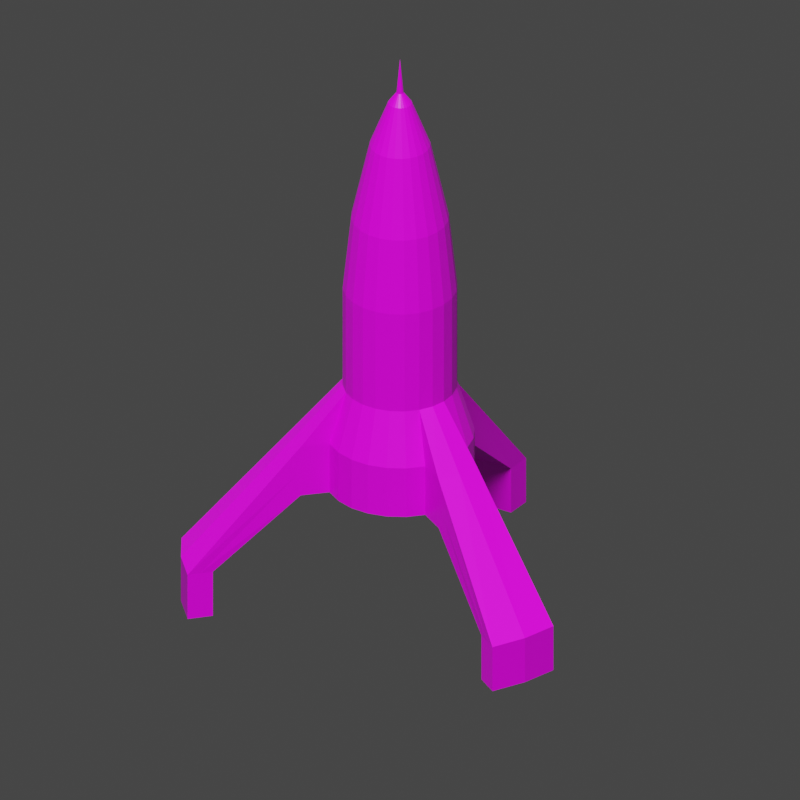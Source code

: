 # Source: Rocket.blend  (saved by Blender 2.91.10; exported with 4.5.12 LTS)
import bpy
from mathutils import Matrix  # noqa: F401  (used for matrix-valued properties, if any)

bpy.ops.wm.read_factory_settings(use_empty=True)
scene = bpy.context.scene
scene.name = 'Scene'

# ---- collections
col_collection = bpy.data.collections.new('Collection'); scene.collection.children.link(col_collection)

# ---- images (referenced by path relative to the original .blend; pixels are not part of the script)
import os
ASSET_DIR = os.environ.get("B2B_ASSET_DIR", "")  # directory of the original .blend (textures are referenced by path, not embedded)
HERE = os.path.dirname(os.path.abspath(__file__))  # packed textures are extracted next to this script under _unpacked/

def load_image(name, relpath, width, height, colorspace="sRGB"):
    """Load a texture the original file referenced (path relative to the .blend, or extracted next to this script)."""
    p = next((c for c in (os.path.join(HERE, relpath), os.path.join(ASSET_DIR, relpath)) if relpath and os.path.exists(c)), "")
    if p:
        img = bpy.data.images.load(p, check_existing=True)
        img.name = name
    else:  # same state as the original file: an image datablock whose file is absent (Cycles renders it pink)
        img = bpy.data.images.new(name, width, height)
        img.source = "FILE"
        img.filepath = "//" + (relpath or name)
    img.colorspace_settings.name = colorspace
    return img
img_imphenziapalette01_256_gradient_png_001 = load_image('ImphenziaPalette01-256-Gradient.png.001', 'ImphenziaPalette01-256-Gradient.png', 1024, 1024, 'sRGB')

# ---- materials (node trees are filled in below, after node groups)
mat_material = bpy.data.materials.new('Material')
mat_material.alpha_threshold = 0.0
mat_material.use_transparent_shadow = False
mat_material.line_color = (0.0, 0.0, 0.0, 1.0)

# ---- material node trees
mat_material.use_nodes = True; mat_material.node_tree.nodes.clear()
_N = mat_material.node_tree.nodes; _L = mat_material.node_tree.links
n0 = _N.new('ShaderNodeOutputMaterial'); n0.name = 'Material Output'; n0.location = (300, 300)
n1 = _N.new('ShaderNodeBsdfPrincipled'); n1.name = 'Principled BSDF'; n1.location = (10, 300)
n1.distribution = 'GGX'
n1.subsurface_method = 'BURLEY'
n1.inputs[2].default_value = 0.4
n1.inputs[3].default_value = 1.45
n1.inputs[27].default_value = (0.0, 0.0, 0.0, 1.0)
n1.inputs[28].default_value = 1.0
n2 = _N.new('ShaderNodeTexImage'); n2.name = 'Image Texture'; n2.location = (-423, 224)
n2.image = img_imphenziapalette01_256_gradient_png_001
n2.interpolation = 'Closest'
_L.new(n1.outputs[0], n0.inputs[0])
_L.new(n2.outputs[0], n1.inputs[0])
n0.is_active_output = True

# ---- world
world_world = bpy.data.worlds.new('World'); scene.world = world_world
world_world.color = (0.05088, 0.05088, 0.05088)
world_world.use_sun_shadow = False
world_world.sun_shadow_jitter_overblur = 0.0

# ---- cameras
cam_camera = bpy.data.cameras.new('Camera')
cam_camera.type = 'ORTHO'
cam_camera.ortho_scale = 8.3
cam_camera.shift_y = 0.24

# ---- lights
light_sun = bpy.data.lights.new('Sun', 'SUN')
light_sun.transmission_factor = 0.0
light_sun.angle = 0.4665
light_sun.energy = 4.34
light_sun.shadow_soft_size = 0.125

# ---- meshes
me_cube = bpy.data.meshes.new('Cube')
me_cube.from_pydata([(-5.49e-09, 0.2574, 0.579), (2.3e-09, 0.0161, 2.579), (0.06661, 0.2486, 0.579), (0.004168, 0.01555, 2.579), (0.1287, 0.2229, 0.579), (0.008052, 0.01395, 2.579), (0.182, 0.182, 0.579), (0.01139, 0.01139, 2.579), (0.2229, 0.1287, 0.579), (0.01395, 0.008052, 2.579), (0.2486, 0.06661, 0.579), (0.01556, 0.004168, 2.579), (0.2574, -1.712e-08, 0.579), (0.0161, -6.949e-08, 2.579), (0.2486, -0.06661, 0.579), (0.01556, -0.004168, 2.579), (0.2229, -0.1287, 0.579), (0.01395, -0.008052, 2.579), (0.182, -0.182, 0.579), (0.01139, -0.01139, 2.579), (0.1243, -0.2329, 0.579), (0.008052, -0.01395, 2.579), (0.06661, -0.2486, 0.579), (0.004168, -0.01556, 2.579), (9.474e-08, -0.2574, 0.579), (8.571e-09, -0.0161, 2.579), (-0.06661, -0.2486, 0.579), (-0.004168, -0.01556, 2.579), (-0.1287, -0.2229, 0.579), (-0.008052, -0.01395, 2.579), (-0.182, -0.182, 0.579), (-0.01139, -0.01139, 2.579), (-0.2229, -0.1287, 0.579), (-0.01395, -0.008052, 2.579), (-0.2486, -0.06661, 0.579), (-0.01556, -0.004168, 2.579), (-0.2574, -1.562e-07, 0.579), (-0.0161, -7.82e-08, 2.579), (-0.2486, 0.06661, 0.579), (-0.01556, 0.004168, 2.579), (-0.2229, 0.1287, 0.579), (-0.01395, 0.008052, 2.579), (-0.182, 0.182, 0.579), (-0.01139, 0.01139, 2.579), (-0.1287, 0.2229, 0.579), (-0.008052, 0.01395, 2.579), (-0.06661, 0.2486, 0.579), (-0.004168, 0.01555, 2.579), (-0.1657, -0.9666, 0.2273), (-5.49e-09, 0.2574, 1.079), (-5.49e-09, 0.2574, 1.329), (-5.49e-09, 0.2574, 1.579), (-4.273e-09, 0.2197, 1.939), (-1.595e-09, 0.1367, 2.313), (1.083e-09, 0.0538, 2.527), (0.01393, 0.05197, 2.527), (0.03539, 0.1321, 2.313), (0.05686, 0.2122, 1.939), (0.06661, 0.2486, 1.579), (0.06661, 0.2486, 1.329), (0.06661, 0.2486, 1.079), (3.088e-07, -0.9828, 0.2273), (0.0269, 0.04659, 2.527), (0.06837, 0.1184, 2.313), (0.1098, 0.1902, 1.939), (0.1287, 0.2229, 1.579), (0.1287, 0.2229, 1.329), (0.1287, 0.2229, 1.079), (0.1657, -0.9666, 0.2273), (0.03804, 0.03804, 2.527), (0.09669, 0.09669, 2.313), (0.1553, 0.1553, 1.939), (0.182, 0.182, 1.579), (0.182, 0.182, 1.329), (0.182, 0.182, 1.079), (0.9199, 0.3398, 0.2273), (0.04659, 0.0269, 2.527), (0.1184, 0.06837, 2.313), (0.1902, 0.1098, 1.939), (0.2229, 0.1287, 1.579), (0.2229, 0.1287, 1.329), (0.2229, 0.1287, 1.079), (0.8511, 0.4914, 0.2273), (0.05197, 0.01393, 2.527), (0.1321, 0.03539, 2.313), (0.2122, 0.05686, 1.939), (0.2486, 0.06661, 1.579), (0.2486, 0.06661, 1.329), (0.2486, 0.06661, 1.079), (0.7542, 0.6268, 0.2273), (0.0538, -6.131e-08, 2.527), (0.1367, -4.331e-08, 2.313), (0.2197, -2.531e-08, 1.939), (0.2574, -1.712e-08, 1.579), (0.2574, -1.712e-08, 1.329), (0.2574, -1.712e-08, 1.079), (-0.3412, 0.3169, 0.829), (0.05197, -0.01393, 2.527), (0.1321, -0.03539, 2.313), (0.2122, -0.05686, 1.939), (0.2486, -0.06661, 1.579), (0.2486, -0.06661, 1.329), (0.2486, -0.06661, 1.079), (-0.3412, 0.3169, 0.579), (0.04659, -0.0269, 2.527), (0.1184, -0.06837, 2.313), (0.1902, -0.1098, 1.939), (0.2229, -0.1287, 1.579), (0.2229, -0.1287, 1.329), (0.2229, -0.1287, 1.079), (-0.404, 0.2332, 0.829), (0.03804, -0.03804, 2.527), (0.09669, -0.09669, 2.313), (0.1553, -0.1553, 1.939), (0.182, -0.182, 1.579), (0.182, -0.182, 1.329), (0.182, -0.182, 1.079), (-0.404, 0.2332, 0.579), (0.0269, -0.04659, 2.527), (0.06837, -0.1184, 2.313), (0.1098, -0.1902, 1.939), (0.1287, -0.2229, 1.579), (0.1287, -0.2229, 1.329), (0.1287, -0.2229, 1.079), (-0.4451, 0.1371, 0.579), (0.01393, -0.05197, 2.527), (0.03539, -0.1321, 2.313), (0.05686, -0.2122, 1.939), (0.06661, -0.2486, 1.579), (0.06661, -0.2486, 1.329), (0.06661, -0.2486, 1.079), (-0.4451, 0.1371, 0.829), (2.203e-08, -0.0538, 2.527), (5.165e-08, -0.1367, 2.313), (8.127e-08, -0.2197, 1.939), (9.474e-08, -0.2574, 1.579), (9.474e-08, -0.2574, 1.329), (9.474e-08, -0.2574, 1.079), (-0.1038, -0.454, 0.829), (-0.01393, -0.05197, 2.527), (-0.03539, -0.1321, 2.313), (-0.05686, -0.2122, 1.939), (-0.06661, -0.2486, 1.579), (-0.06661, -0.2486, 1.329), (-0.06661, -0.2486, 1.079), (-0.1038, -0.454, 0.579), (-0.0269, -0.04659, 2.527), (-0.06837, -0.1184, 2.313), (-0.1098, -0.1902, 1.939), (-0.1287, -0.2229, 1.579), (-0.1287, -0.2229, 1.329), (-0.1287, -0.2229, 1.079), (1.658e-07, -0.4665, 0.829), (-0.03804, -0.03804, 2.527), (-0.09669, -0.09669, 2.313), (-0.1553, -0.1553, 1.939), (-0.182, -0.182, 1.579), (-0.182, -0.182, 1.329), (-0.182, -0.182, 1.079), (1.658e-07, -0.4665, 0.579), (-0.04659, -0.0269, 2.527), (-0.1184, -0.06837, 2.313), (-0.1902, -0.1098, 1.939), (-0.2229, -0.1287, 1.579), (-0.2229, -0.1287, 1.329), (-0.2229, -0.1287, 1.079), (0.1038, -0.454, 0.579), (-0.05197, -0.01393, 2.527), (-0.1321, -0.03539, 2.313), (-0.2122, -0.05686, 1.939), (-0.2486, -0.06661, 1.579), (-0.2486, -0.06661, 1.329), (-0.2486, -0.06661, 1.079), (0.1038, -0.454, 0.829), (-0.0538, -9.039e-08, 2.527), (-0.1367, -1.172e-07, 2.313), (-0.2197, -1.44e-07, 1.939), (-0.2574, -1.562e-07, 1.579), (-0.2574, -1.562e-07, 1.329), (-0.2574, -1.562e-07, 1.079), (0.4451, 0.1371, 0.829), (-0.05197, 0.01393, 2.527), (-0.1321, 0.03539, 2.313), (-0.2122, 0.05686, 1.939), (-0.2486, 0.06661, 1.579), (-0.2486, 0.06661, 1.329), (-0.2486, 0.06661, 1.079), (0.4451, 0.1371, 0.579), (-0.04659, 0.0269, 2.527), (-0.1184, 0.06837, 2.313), (-0.1902, 0.1098, 1.939), (-0.2229, 0.1287, 1.579), (-0.2229, 0.1287, 1.329), (-0.2229, 0.1287, 1.079), (0.404, 0.2332, 0.829), (-0.03804, 0.03804, 2.527), (-0.09669, 0.09669, 2.313), (-0.1553, 0.1553, 1.939), (-0.182, 0.182, 1.579), (-0.182, 0.182, 1.329), (-0.182, 0.182, 1.079), (0.404, 0.2332, 0.579), (-0.0269, 0.04659, 2.527), (-0.06837, 0.1184, 2.313), (-0.1098, 0.1902, 1.939), (-0.1287, 0.2229, 1.579), (-0.1287, 0.2229, 1.329), (-0.1287, 0.2229, 1.079), (0.3412, 0.3169, 0.579), (-0.01393, 0.05197, 2.527), (-0.03539, 0.1321, 2.313), (-0.05686, 0.2122, 1.939), (-0.06661, 0.2486, 1.579), (-0.06661, 0.2486, 1.329), (-0.06661, 0.2486, 1.079), (0.3412, 0.3169, 0.829), (-1.658e-08, 0.3347, 0.579), (0.08662, 0.3233, 0.579), (0.08662, 0.3233, 0.829), (0.1673, 0.2898, 0.579), (0.1673, 0.2898, 0.829), (0.2367, 0.2367, 0.579), (0.2367, 0.2367, 0.829), (0.2898, 0.1673, 0.579), (0.3233, 0.08662, 0.579), (0.3233, 0.08662, 0.829), (0.3347, -8.618e-09, 0.579), (0.3347, -8.618e-09, 0.829), (0.3233, -0.08662, 0.579), (0.3233, -0.08662, 0.829), (0.2898, -0.1673, 0.579), (0.2898, -0.1673, 0.829), (0.2367, -0.2367, 0.579), (0.2367, -0.2367, 0.829), (0.1673, -0.2898, 0.579), (0.1673, -0.2898, 0.829), (0.08662, -0.3233, 0.579), (0.08662, -0.3233, 0.829), (1.21e-07, -0.3347, 0.579), (-0.08662, -0.3233, 0.579), (-0.08662, -0.3233, 0.829), (-0.1673, -0.2898, 0.579), (-0.1673, -0.2898, 0.829), (-0.2367, -0.2367, 0.579), (-0.2367, -0.2367, 0.829), (-0.2898, -0.1673, 0.579), (-0.2898, -0.1673, 0.829), (-0.3233, -0.08662, 0.579), (-0.3233, -0.08662, 0.829), (-0.3347, -1.906e-07, 0.579), (-0.3347, -1.906e-07, 0.829), (-0.3233, 0.08662, 0.579), (-0.3233, 0.08662, 0.829), (-0.2898, 0.1673, 0.579), (-0.2367, 0.2367, 0.579), (-0.2367, 0.2367, 0.829), (-0.1673, 0.2898, 0.579), (-0.1673, 0.2898, 0.829), (-0.08662, 0.3233, 0.579), (-0.08662, 0.3233, 0.829), (-1.658e-08, 0.3347, 0.829), (-0.9199, 0.3398, 0.2273), (-0.8511, 0.4914, 0.2273), (-0.7542, 0.6268, 0.2273), (-0.6644, 0.5521, 0.2273), (-0.7498, 0.4329, 0.2273), (-0.8104, 0.2993, 0.2273), (-0.146, -0.8514, 0.2273), (2.673e-07, -0.8658, 0.2273), (0.146, -0.8514, 0.2273), (0.8104, 0.2993, 0.2273), (0.7498, 0.4329, 0.2273), (0.6644, 0.5521, 0.2273), (-2.962e-07, -7.357e-08, 2.751), (-0.1657, -0.9666, 0.0), (0.7542, 0.6268, 0.0), (-0.146, -0.8514, 0.0), (-0.8104, 0.2993, 0.0), (0.8511, 0.4914, 0.0), (-0.9199, 0.3398, 0.0), (0.9199, 0.3398, 0.0), (0.8104, 0.2993, 0.0), (0.1657, -0.9666, 0.0), (0.7498, 0.4329, 0.0), (3.088e-07, -0.9828, 0.0), (2.673e-07, -0.8658, 0.0), (0.146, -0.8514, 0.0), (-0.8511, 0.4914, 0.0), (-0.7542, 0.6268, 0.0), (-0.6644, 0.5521, 0.0), (-0.7498, 0.4329, 0.0), (0.6644, 0.5521, 0.0), (0.1038, -0.454, 0.704), (0.4451, 0.1371, 0.704), (0.3233, 0.08662, 0.704), (0.3347, -8.618e-09, 0.704), (0.3233, -0.08662, 0.704), (0.2898, -0.1673, 0.704), (0.2367, -0.2367, 0.704), (0.1673, -0.2898, 0.704), (0.08662, -0.3233, 0.704), (0.1558, -0.909, 0.2273), (0.8651, 0.3195, 0.2273), (0.1558, -0.909, 0.0), (0.8651, 0.3195, 0.0)], [], [(54, 1, 3, 55), (55, 3, 5, 62), (62, 5, 7, 69), (69, 7, 9, 76), (76, 9, 11, 83), (83, 11, 13, 90), (90, 13, 15, 97), (97, 15, 17, 104), (104, 17, 19, 111), (111, 19, 21, 118), (118, 21, 23, 125), (125, 23, 25, 132), (132, 25, 27, 139), (139, 27, 29, 146), (146, 29, 31, 153), (153, 31, 33, 160), (160, 33, 35, 167), (167, 35, 37, 174), (174, 37, 39, 181), (181, 39, 41, 188), (188, 41, 43, 195), (195, 43, 45, 202), (37, 35, 273), (202, 45, 47, 209), (209, 47, 1, 54), (24, 22, 236, 238), (214, 259, 257, 207), (214, 213, 50, 49), (213, 212, 51, 50), (212, 211, 52, 51), (211, 210, 53, 52), (210, 209, 54, 53), (6, 4, 219, 221), (207, 257, 255, 200), (207, 206, 213, 214), (206, 205, 212, 213), (205, 204, 211, 212), (204, 203, 210, 211), (203, 202, 209, 210), (131, 252, 186), (200, 199, 206, 207), (199, 198, 205, 206), (198, 197, 204, 205), (197, 196, 203, 204), (196, 195, 202, 203), (110, 131, 186, 193), (193, 192, 199, 200), (192, 191, 198, 199), (191, 190, 197, 198), (190, 189, 196, 197), (189, 188, 195, 196), (32, 30, 243, 245), (186, 252, 250, 179), (186, 185, 192, 193), (185, 184, 191, 192), (184, 183, 190, 191), (183, 182, 189, 190), (182, 181, 188, 189), (179, 250, 248, 172), (179, 178, 185, 186), (178, 177, 184, 185), (177, 176, 183, 184), (176, 175, 182, 183), (175, 174, 181, 182), (14, 12, 226, 228), (172, 248, 246, 165), (172, 171, 178, 179), (171, 170, 177, 178), (170, 169, 176, 177), (169, 168, 175, 176), (168, 167, 174, 175), (201, 208, 272, 271), (165, 246, 244, 158), (165, 164, 171, 172), (164, 163, 170, 171), (163, 162, 169, 170), (162, 161, 168, 169), (161, 160, 167, 168), (194, 180, 75, 82), (158, 244, 242, 151), (158, 157, 164, 165), (157, 156, 163, 164), (156, 155, 162, 163), (155, 154, 161, 162), (154, 153, 160, 161), (40, 38, 251, 253), (151, 242, 240, 144), (151, 150, 157, 158), (150, 149, 156, 157), (149, 148, 155, 156), (148, 147, 154, 155), (147, 146, 153, 154), (22, 20, 234, 236), (130, 173, 237), (144, 143, 150, 151), (143, 142, 149, 150), (142, 141, 148, 149), (141, 140, 147, 148), (140, 139, 146, 147), (294, 224, 187, 293), (137, 152, 173, 130), (137, 136, 143, 144), (136, 135, 142, 143), (135, 134, 141, 142), (134, 133, 140, 141), (133, 132, 139, 140), (4, 2, 217, 219), (130, 237, 235, 123), (130, 129, 136, 137), (129, 128, 135, 136), (128, 127, 134, 135), (127, 126, 133, 134), (126, 125, 132, 133), (240, 239, 145, 138), (123, 235, 233, 116), (123, 122, 129, 130), (122, 121, 128, 129), (121, 120, 127, 128), (120, 119, 126, 127), (119, 118, 125, 126), (0, 46, 258, 216), (116, 233, 231, 109), (116, 115, 122, 123), (115, 114, 121, 122), (114, 113, 120, 121), (113, 112, 119, 120), (112, 111, 118, 119), (255, 254, 103, 96), (109, 231, 229, 102), (109, 108, 115, 116), (108, 107, 114, 115), (107, 106, 113, 114), (106, 105, 112, 113), (105, 104, 111, 112), (30, 28, 241, 243), (102, 229, 227, 95), (102, 101, 108, 109), (101, 100, 107, 108), (100, 99, 106, 107), (99, 98, 105, 106), (98, 97, 104, 105), (12, 10, 224, 226), (95, 227, 225, 88), (95, 94, 101, 102), (94, 93, 100, 101), (93, 92, 99, 100), (92, 91, 98, 99), (91, 90, 97, 98), (223, 221, 208, 201), (215, 222, 74), (88, 87, 94, 95), (87, 86, 93, 94), (86, 85, 92, 93), (85, 84, 91, 92), (84, 83, 90, 91), (180, 194, 81, 88), (194, 215, 74, 81), (81, 80, 87, 88), (80, 79, 86, 87), (79, 78, 85, 86), (78, 77, 84, 85), (77, 76, 83, 84), (38, 36, 249, 251), (74, 222, 220, 67), (74, 73, 80, 81), (73, 72, 79, 80), (72, 71, 78, 79), (71, 70, 77, 78), (70, 69, 76, 77), (20, 18, 232, 234), (67, 220, 218, 60), (67, 66, 73, 74), (66, 65, 72, 73), (65, 64, 71, 72), (64, 63, 70, 71), (63, 62, 69, 70), (238, 236, 166, 159), (60, 218, 260, 49), (60, 59, 66, 67), (59, 58, 65, 66), (58, 57, 64, 65), (57, 56, 63, 64), (56, 55, 62, 63), (208, 215, 89, 272), (49, 50, 59, 60), (50, 51, 58, 59), (51, 52, 57, 58), (52, 53, 56, 57), (53, 54, 55, 56), (258, 259, 260, 216), (256, 257, 259, 258), (254, 255, 257, 256), (225, 180, 88), (253, 251, 124, 117), (249, 250, 252, 251), (247, 248, 250, 249), (245, 246, 248, 247), (243, 244, 246, 245), (241, 242, 244, 243), (239, 240, 242, 241), (240, 138, 144), (224, 223, 201, 187), (299, 235, 237, 300), (298, 233, 235, 299), (297, 231, 233, 298), (296, 229, 231, 297), (295, 227, 229, 296), (294, 225, 227, 295), (255, 96, 200), (219, 220, 222, 221), (217, 218, 220, 219), (216, 260, 218, 217), (42, 40, 253, 254), (251, 252, 131, 124), (96, 110, 193, 200), (16, 14, 228, 230), (300, 237, 173, 292), (34, 32, 245, 247), (221, 222, 215, 208), (254, 253, 117, 103), (8, 6, 221, 223), (26, 24, 238, 239), (44, 42, 254, 256), (239, 238, 159, 145), (173, 152, 61, 68), (18, 16, 230, 232), (152, 138, 48, 61), (36, 34, 247, 249), (215, 194, 82, 89), (131, 110, 262, 261), (10, 8, 223, 224), (28, 26, 239, 241), (46, 44, 256, 258), (2, 0, 216, 217), (49, 260, 259, 214), (187, 201, 271, 270), (293, 187, 270, 302), (292, 173, 68, 301), (159, 166, 269, 268), (145, 159, 268, 267), (138, 145, 267, 48), (124, 131, 261, 266), (117, 124, 266, 265), (103, 117, 265, 264), (96, 103, 264, 263), (110, 96, 263, 262), (47, 45, 273), (13, 11, 273), (23, 21, 273), (33, 31, 273), (43, 41, 273), (9, 7, 273), (19, 17, 273), (29, 27, 273), (39, 37, 273), (1, 47, 273), (5, 3, 273), (15, 13, 273), (25, 23, 273), (35, 33, 273), (45, 43, 273), (11, 9, 273), (21, 19, 273), (31, 29, 273), (41, 39, 273), (7, 5, 273), (17, 15, 273), (3, 1, 273), (27, 25, 273), (138, 152, 137, 144), (274, 276, 285, 286, 303, 282, 284), (279, 287, 288, 289, 290, 277), (281, 283, 291, 275, 278, 280, 304), (291, 272, 89, 275), (276, 267, 268, 285), (283, 271, 272, 291), (274, 48, 267, 276), (277, 266, 261, 279), (281, 270, 271, 283), (275, 89, 82, 278), (278, 82, 75, 280), (282, 68, 61, 284), (285, 268, 269, 286), (284, 61, 48, 274), (279, 261, 262, 287), (303, 301, 68, 282), (287, 262, 263, 288), (288, 263, 264, 289), (289, 264, 265, 290), (304, 302, 270, 281), (290, 265, 266, 277), (280, 75, 302, 304), (286, 269, 301, 303), (166, 292, 301, 269), (180, 293, 302, 75), (236, 300, 292, 166), (224, 294, 295, 226), (226, 295, 296, 228), (228, 296, 297, 230), (230, 297, 298, 232), (232, 298, 299, 234), (234, 299, 300, 236), (225, 294, 293, 180)])
_uv = me_cube.uv_layers.new(name='UVMap')
_uv.uv.foreach_set('vector', [0.0608, 0.9375, 0.0608, 0.9375, 0.0608, 0.9375, 0.0608, 0.9375, 0.0608, 0.9375, 0.0608, 0.9375, 0.0608, 0.9375, 0.0608, 0.9375, 0.0608, 0.9375, 0.0608, 0.9375, 0.0608, 0.9375, 0.0608, 0.9375, 0.0608, 0.9375, 0.0608, 0.9375, 0.0608, 0.9375, 0.0608, 0.9375, 0.0608, 0.9375, 0.0608, 0.9375, 0.0608, 0.9375, 0.0608, 0.9375, 0.0608, 0.9375, 0.0608, 0.9375, 0.0608, 0.9375, 0.0608, 0.9375, 0.0608, 0.9375, 0.0608, 0.9375, 0.0608, 0.9375, 0.0608, 0.9375, 0.0608, 0.9375, 0.0608, 0.9375, 0.0608, 0.9375, 0.0608, 0.9375, 0.0608, 0.9375, 0.0608, 0.9375, 0.0608, 0.9375, 0.0608, 0.9375, 0.0608, 0.9375, 0.0608, 0.9375, 0.0608, 0.9375, 0.0608, 0.9375, 0.0608, 0.9375, 0.0608, 0.9375, 0.0608, 0.9375, 0.0608, 0.9375, 0.0608, 0.9375, 0.0608, 0.9375, 0.0608, 0.9375, 0.0608, 0.9375, 0.0608, 0.9375, 0.0608, 0.9375, 0.0608, 0.9375, 0.0608, 0.9375, 0.0608, 0.9375, 0.0608, 0.9375, 0.0608, 0.9375, 0.0608, 0.9375, 0.0608, 0.9375, 0.0608, 0.9375, 0.0608, 0.9375, 0.0608, 0.9375, 0.0608, 0.9375, 0.0608, 0.9375, 0.0608, 0.9375, 0.0608, 0.9375, 0.0608, 0.9375, 0.0608, 0.9375, 0.0608, 0.9375, 0.0608, 0.9375, 0.0608, 0.9375, 0.0608, 0.9375, 0.0608, 0.9375, 0.0608, 0.9375, 0.0608, 0.9375, 0.0608, 0.9375, 0.0608, 0.9375, 0.0608, 0.9375, 0.0608, 0.9375, 0.0608, 0.9375, 0.0608, 0.9375, 0.0608, 0.9375, 0.0608, 0.9375, 0.0608, 0.9375, 0.0608, 0.9375, 0.0608, 0.9375, 0.0608, 0.9375, 0.0608, 0.9375, 0.0608, 0.9375, 0.0608, 0.9375, 0.0608, 0.9375, 0.0608, 0.9375, 0.0608, 0.9375, 0.0608, 0.9375, 0.0608, 0.9375, 0.0608, 0.9375, 0.0608, 0.9375, 0.0608, 0.9375, 0.0608, 0.9375, 0.0608, 0.9375, 0.0608, 0.9375, 0.0608, 0.9375, 0.0608, 0.9375, 0.0608, 0.9375, 0.0608, 0.9375, 0.0608, 0.9375, 0.0608, 0.9375, 0.0608, 0.9375, 0.0608, 0.9375, 0.0608, 0.9375, 0.0608, 0.9375, 0.0608, 0.9375, 0.0608, 0.9375, 0.0608, 0.9375, 0.0608, 0.9375, 0.0608, 0.9375, 0.0608, 0.9375, 0.0608, 0.9375, 0.0608, 0.9375, 0.0608, 0.9375, 0.0608, 0.9375, 0.0608, 0.9375, 0.0608, 0.9375, 0.0608, 0.9375, 0.0608, 0.9375, 0.9358, 0.9375, 0.9358, 0.9375, 0.9358, 0.9375, 0.9358, 0.9375, 0.0608, 0.9375, 0.0608, 0.9375, 0.0608, 0.9375, 0.0608, 0.9375, 0.0608, 0.9375, 0.0608, 0.9375, 0.0608, 0.9375, 0.0608, 0.9375, 0.0608, 0.9375, 0.0608, 0.9375, 0.0608, 0.9375, 0.0608, 0.9375, 0.0608, 0.9375, 0.0608, 0.9375, 0.0608, 0.9375, 0.0608, 0.9375, 0.0608, 0.9375, 0.0608, 0.9375, 0.0608, 0.9375, 0.0608, 0.9375, 0.0608, 0.9375, 0.0608, 0.9375, 0.0608, 0.9375, 0.0608, 0.9375, 0.0608, 0.9375, 0.0608, 0.9375, 0.0608, 0.9375, 0.0608, 0.9375, 0.0608, 0.9375, 0.0608, 0.9375, 0.0608, 0.9375, 0.0608, 0.9375, 0.0608, 0.9375, 0.0608, 0.9375, 0.0608, 0.9375, 0.0608, 0.9375, 0.0608, 0.9375, 0.0608, 0.9375, 0.0608, 0.9375, 0.0608, 0.9375, 0.0608, 0.9375, 0.0608, 0.9375, 0.0608, 0.9375, 0.0608, 0.9375, 0.0608, 0.9375, 0.0608, 0.9375, 0.0608, 0.9375, 0.9358, 0.9375, 0.9358, 0.9375, 0.9358, 0.9375, 0.9358, 0.9375, 0.0608, 0.9375, 0.0608, 0.9375, 0.0608, 0.9375, 0.0608, 0.9375, 0.0608, 0.9375, 0.0608, 0.9375, 0.0608, 0.9375, 0.0608, 0.9375, 0.9358, 0.9375, 0.9358, 0.9375, 0.9358, 0.9375, 0.9358, 0.9375, 0.0608, 0.9375, 0.0608, 0.9375, 0.0608, 0.9375, 0.0608, 0.9375, 0.9358, 0.9375, 0.9358, 0.9375, 0.9358, 0.9375, 0.9358, 0.9375, 0.0608, 0.9375, 0.0608, 0.9375, 0.0608, 0.9375, 0.0608, 0.9375, 0.0608, 0.9375, 0.0608, 0.9375, 0.0608, 0.9375, 0.0608, 0.9375, 0.0608, 0.9375, 0.0608, 0.9375, 0.0608, 0.9375, 0.0608, 0.9375, 0.9358, 0.9375, 0.9358, 0.9375, 0.9358, 0.9375, 0.9358, 0.9375, 0.0608, 0.9375, 0.0608, 0.9375, 0.0608, 0.9375, 0.0608, 0.9375, 0.9358, 0.9375, 0.9358, 0.9375, 0.9358, 0.9375, 0.9358, 0.9375, 0.0608, 0.9375, 0.0608, 0.9375, 0.0608, 0.9375, 0.0608, 0.9375, 0.9358, 0.9375, 0.9358, 0.9375, 0.9358, 0.9375, 0.9358, 0.9375, 0.0608, 0.9375, 0.0608, 0.9375, 0.0608, 0.9375, 0.0608, 0.9375, 0.0608, 0.9375, 0.0608, 0.9375, 0.0608, 0.9375, 0.0608, 0.9375, 0.0608, 0.9375, 0.0608, 0.9375, 0.0608, 0.9375, 0.0608, 0.9375, 0.0608, 0.9375, 0.0608, 0.9375, 0.0608, 0.9375, 0.0608, 0.9375, 0.0608, 0.9375, 0.0608, 0.9375, 0.0608, 0.9375, 0.0608, 0.9375, 0.0608, 0.9375, 0.0608, 0.9375, 0.0608, 0.9375, 0.0608, 0.9375, 0.0608, 0.9375, 0.0608, 0.9375, 0.0608, 0.9375, 0.0608, 0.9375, 0.0608, 0.9375, 0.0608, 0.9375, 0.0608, 0.9375, 0.0608, 0.9375, 0.0608, 0.9375, 0.0608, 0.9375, 0.0608, 0.9375, 0.0608, 0.9375, 0.0608, 0.9375, 0.0608, 0.9375, 0.0608, 0.9375, 0.0608, 0.9375, 0.0608, 0.9375, 0.0608, 0.9375, 0.0608, 0.9375, 0.0608, 0.9375, 0.0608, 0.9375, 0.0608, 0.9375, 0.0608, 0.9375, 0.0608, 0.9375, 0.9358, 0.9375, 0.9358, 0.9375, 0.9358, 0.9375, 0.9358, 0.9375, 0.0608, 0.9375, 0.0608, 0.9375, 0.0608, 0.9375, 0.0608, 0.9375, 0.0608, 0.9375, 0.0608, 0.9375, 0.0608, 0.9375, 0.0608, 0.9375, 0.0608, 0.9375, 0.0608, 0.9375, 0.0608, 0.9375, 0.0608, 0.9375, 0.0608, 0.9375, 0.0608, 0.9375, 0.0608, 0.9375, 0.0608, 0.9375, 0.0608, 0.9375, 0.0608, 0.9375, 0.0608, 0.9375, 0.0608, 0.9375, 0.0608, 0.9375, 0.0608, 0.9375, 0.0608, 0.9375, 0.0608, 0.9375, 0.0608, 0.9375, 0.0608, 0.9375, 0.0608, 0.9375, 0.0608, 0.9375, 0.0608, 0.9375, 0.0608, 0.9375, 0.0608, 0.9375, 0.0608, 0.9375, 0.0608, 0.9375, 0.0608, 0.9375, 0.0608, 0.9375, 0.0608, 0.9375, 0.0608, 0.9375, 0.0608, 0.9375, 0.0608, 0.9375, 0.0608, 0.9375, 0.0608, 0.9375, 0.0608, 0.9375, 0.0608, 0.9375, 0.0608, 0.9375, 0.0608, 0.9375, 0.0608, 0.9375, 0.0608, 0.9375, 0.0608, 0.9375, 0.0608, 0.9375, 0.0608, 0.9375, 0.0608, 0.9375, 0.0608, 0.9375, 0.9358, 0.9375, 0.9358, 0.9375, 0.9358, 0.9375, 0.9358, 0.9375, 0.0608, 0.9375, 0.0608, 0.9375, 0.0608, 0.9375, 0.0608, 0.9375, 0.0608, 0.9375, 0.0608, 0.9375, 0.0608, 0.9375, 0.0608, 0.9375, 0.0608, 0.9375, 0.0608, 0.9375, 0.0608, 0.9375, 0.0608, 0.9375, 0.0608, 0.9375, 0.0608, 0.9375, 0.0608, 0.9375, 0.0608, 0.9375, 0.0608, 0.9375, 0.0608, 0.9375, 0.0608, 0.9375, 0.0608, 0.9375, 0.0608, 0.9375, 0.0608, 0.9375, 0.0608, 0.9375, 0.0608, 0.9375, 0.0608, 0.9375, 0.0608, 0.9375, 0.0608, 0.9375, 0.0608, 0.9375, 0.0608, 0.9375, 0.0608, 0.9375, 0.0608, 0.9375, 0.0608, 0.9375, 0.0608, 0.9375, 0.0608, 0.9375, 0.0608, 0.9375, 0.0608, 0.9375, 0.0608, 0.9375, 0.0608, 0.9375, 0.0608, 0.9375, 0.0608, 0.9375, 0.0608, 0.9375, 0.0608, 0.9375, 0.0608, 0.9375, 0.0608, 0.9375, 0.0608, 0.9375, 0.0608, 0.9375, 0.0608, 0.9375, 0.0608, 0.9375, 0.0608, 0.9375, 0.0608, 0.9375, 0.0608, 0.9375, 0.9358, 0.9375, 0.9358, 0.9375, 0.9358, 0.9375, 0.9358, 0.9375, 0.9358, 0.9375, 0.9358, 0.9375, 0.9358, 0.9375, 0.9358, 0.9375, 0.0608, 0.9375, 0.0608, 0.9375, 0.0608, 0.9375, 0.0608, 0.9375, 0.0608, 0.9375, 0.0608, 0.9375, 0.0608, 0.9375, 0.0608, 0.9375, 0.9358, 0.9375, 0.9358, 0.9375, 0.9358, 0.9375, 0.9358, 0.9375, 0.0608, 0.9375, 0.0608, 0.9375, 0.0608, 0.9375, 0.0608, 0.9375, 0.9358, 0.9375, 0.9358, 0.9375, 0.9358, 0.9375, 0.9358, 0.9375, 0.0608, 0.9375, 0.0608, 0.9375, 0.0608, 0.9375, 0.0608, 0.9375, 0.0608, 0.9375, 0.0608, 0.9375, 0.0608, 0.9375, 0.0608, 0.9375, 0.9358, 0.9375, 0.9358, 0.9375, 0.9358, 0.9375, 0.9358, 0.9375, 0.9358, 0.9375, 0.9358, 0.9375, 0.9358, 0.9375, 0.9358, 0.9375, 0.0608, 0.9375, 0.0608, 0.9375, 0.0608, 0.9375, 0.0608, 0.9375, 0.9358, 0.9375, 0.9358, 0.9375, 0.9358, 0.9375, 0.9358, 0.9375, 0.0608, 0.9375, 0.0608, 0.9375, 0.0608, 0.9375, 0.0608, 0.9375, 0.9358, 0.9375, 0.9358, 0.9375, 0.9358, 0.9375, 0.9358, 0.9375, 0.0608, 0.9375, 0.0608, 0.9375, 0.0608, 0.9375, 0.0608, 0.9375, 0.0608, 0.9375, 0.0608, 0.9375, 0.0608, 0.9375, 0.0608, 0.9375, 0.0608, 0.9375, 0.0608, 0.9375, 0.0608, 0.9375, 0.0608, 0.9375, 0.0608, 0.9375, 0.0608, 0.9375, 0.0608, 0.9375, 0.0608, 0.9375, 0.0608, 0.9375, 0.0608, 0.9375, 0.0608, 0.9375, 0.0608, 0.9375, 0.0608, 0.9375, 0.0608, 0.9375, 0.0608, 0.9375, 0.0608, 0.9375, 0.0608, 0.9375, 0.0608, 0.9375, 0.0608, 0.9375, 0.0608, 0.9375, 0.0608, 0.9375, 0.0608, 0.9375, 0.0608, 0.9375, 0.0608, 0.9375, 0.9358, 0.9375, 0.9358, 0.9375, 0.9358, 0.9375, 0.9358, 0.9375, 0.0608, 0.9375, 0.0608, 0.9375, 0.0608, 0.9375, 0.0608, 0.9375, 0.0608, 0.9375, 0.0608, 0.9375, 0.0608, 0.9375, 0.0608, 0.9375, 0.0608, 0.9375, 0.0608, 0.9375, 0.0608, 0.9375, 0.0608, 0.9375, 0.0608, 0.9375, 0.0608, 0.9375, 0.0608, 0.9375, 0.0608, 0.9375, 0.9358, 0.9375, 0.9358, 0.9375, 0.9358, 0.9375, 0.9358, 0.9375, 0.0608, 0.9375, 0.0608, 0.9375, 0.0608, 0.9375, 0.0608, 0.9375, 0.0608, 0.9375, 0.0608, 0.9375, 0.0608, 0.9375, 0.0608, 0.9375, 0.0608, 0.9375, 0.0608, 0.9375, 0.0608, 0.9375, 0.0608, 0.9375, 0.0608, 0.9375, 0.0608, 0.9375, 0.0608, 0.9375, 0.0608, 0.9375, 0.0608, 0.9375, 0.0608, 0.9375, 0.0608, 0.9375, 0.0608, 0.9375, 0.0608, 0.9375, 0.0608, 0.9375, 0.0608, 0.9375, 0.0608, 0.9375, 0.0608, 0.9375, 0.0608, 0.9375, 0.0608, 0.9375, 0.0608, 0.9375, 0.0608, 0.9375, 0.0608, 0.9375, 0.0608, 0.9375, 0.0608, 0.9375, 0.9358, 0.9375, 0.9358, 0.9375, 0.9358, 0.9375, 0.9358, 0.9375, 0.0608, 0.9375, 0.0608, 0.9375, 0.0608, 0.9375, 0.0608, 0.9375, 0.0608, 0.9375, 0.0608, 0.9375, 0.0608, 0.9375, 0.0608, 0.9375, 0.0608, 0.9375, 0.0608, 0.9375, 0.0608, 0.9375, 0.0608, 0.9375, 0.0608, 0.9375, 0.0608, 0.9375, 0.0608, 0.9375, 0.0608, 0.9375, 0.9358, 0.9375, 0.9358, 0.9375, 0.9358, 0.9375, 0.9358, 0.9375, 0.0608, 0.9375, 0.0608, 0.9375, 0.0608, 0.9375, 0.0608, 0.9375, 0.0608, 0.9375, 0.0608, 0.9375, 0.0608, 0.9375, 0.0608, 0.9375, 0.0608, 0.9375, 0.0608, 0.9375, 0.0608, 0.9375, 0.0608, 0.9375, 0.0608, 0.9375, 0.0608, 0.9375, 0.0608, 0.9375, 0.0608, 0.9375, 0.0608, 0.9375, 0.0608, 0.9375, 0.0608, 0.9375, 0.0608, 0.9375, 0.0608, 0.9375, 0.0608, 0.9375, 0.0608, 0.9375, 0.0608, 0.9375, 0.0608, 0.9375, 0.0608, 0.9375, 0.0608, 0.9375, 0.0608, 0.9375, 0.0608, 0.9375, 0.0608, 0.9375, 0.0608, 0.9375, 0.0608, 0.9375, 0.0608, 0.9375, 0.0608, 0.9375, 0.0608, 0.9375, 0.0608, 0.9375, 0.0608, 0.9375, 0.0608, 0.9375, 0.0608, 0.9375, 0.0608, 0.9375, 0.0608, 0.9375, 0.0608, 0.9375, 0.0608, 0.9375, 0.0608, 0.9375, 0.0608, 0.9375, 0.0608, 0.9375, 0.0608, 0.9375, 0.0608, 0.9375, 0.0608, 0.9375, 0.0608, 0.9375, 0.0608, 0.9375, 0.9358, 0.9375, 0.9358, 0.9375, 0.9358, 0.9375, 0.9358, 0.9375, 0.9358, 0.9375, 0.9358, 0.9375, 0.9358, 0.9375, 0.9358, 0.9375, 0.0608, 0.9375, 0.0608, 0.9375, 0.0608, 0.9375, 0.0608, 0.9375, 0.0608, 0.9375, 0.0608, 0.9375, 0.0608, 0.9375, 0.0608, 0.9375, 0.9358, 0.9375, 0.9358, 0.9375, 0.9358, 0.9375, 0.9358, 0.9375, 0.0608, 0.9375, 0.0608, 0.9375, 0.0608, 0.9375, 0.0608, 0.9375, 0.9358, 0.9375, 0.9358, 0.9375, 0.9358, 0.9375, 0.9358, 0.9375, 0.0608, 0.9375, 0.0608, 0.9375, 0.0608, 0.9375, 0.0608, 0.9375, 0.0608, 0.9375, 0.0608, 0.9375, 0.0608, 0.9375, 0.0608, 0.9375, 0.0608, 0.9375, 0.0608, 0.9375, 0.0608, 0.9375, 0.0608, 0.9375, 0.9358, 0.9375, 0.9358, 0.9375, 0.9358, 0.9375, 0.9358, 0.9375, 0.0608, 0.9375, 0.0608, 0.9375, 0.0608, 0.9375, 0.0608, 0.9375, 0.9358, 0.9375, 0.9358, 0.9375, 0.9358, 0.9375, 0.9358, 0.9375, 0.0608, 0.9375, 0.0608, 0.9375, 0.0608, 0.9375, 0.0608, 0.9375, 0.9358, 0.9375, 0.9358, 0.9375, 0.9358, 0.9375, 0.9358, 0.9375, 0.0608, 0.9375, 0.0608, 0.9375, 0.0608, 0.9375, 0.0608, 0.9375, 0.0608, 0.9375, 0.0608, 0.9375, 0.0608, 0.9375, 0.0608, 0.9375, 0.0608, 0.9375, 0.0608, 0.9375, 0.0608, 0.9375, 0.0608, 0.9375, 0.0608, 0.9375, 0.0608, 0.9375, 0.0608, 0.9375, 0.0608, 0.9375, 0.0608, 0.9375, 0.0608, 0.9375, 0.0608, 0.9375, 0.0608, 0.9375, 0.0608, 0.9375, 0.0608, 0.9375, 0.0608, 0.9375, 0.0608, 0.9375, 0.0608, 0.9375, 0.0608, 0.9375, 0.0608, 0.9375, 0.0608, 0.9375, 0.0608, 0.9375, 0.0608, 0.9375, 0.0608, 0.9375, 0.0608, 0.9375, 0.0608, 0.9375, 0.0608, 0.9375, 0.0608, 0.9375, 0.0608, 0.9375, 0.0608, 0.9375, 0.0608, 0.9375, 0.0608, 0.9375, 0.0608, 0.9375, 0.0608, 0.9375, 0.0608, 0.9375, 0.0608, 0.9375, 0.0608, 0.9375, 0.0608, 0.9375, 0.0608, 0.9375, 0.0608, 0.9375, 0.0608, 0.9375, 0.0608, 0.9375, 0.0608, 0.9375, 0.0608, 0.9375, 0.0608, 0.9375, 0.9358, 0.9375, 0.9358, 0.9375, 0.9358, 0.9375, 0.9358, 0.9375, 0.0608, 0.9375, 0.0608, 0.9375, 0.0608, 0.9375, 0.0608, 0.9375, 0.0608, 0.9375, 0.0608, 0.9375, 0.0608, 0.9375, 0.0608, 0.9375, 0.0608, 0.9375, 0.0608, 0.9375, 0.0608, 0.9375, 0.0608, 0.9375, 0.0608, 0.9375, 0.0608, 0.9375, 0.0608, 0.9375, 0.0608, 0.9375, 0.0608, 0.9375, 0.0608, 0.9375, 0.0608, 0.9375, 0.0608, 0.9375, 0.0608, 0.9375, 0.0608, 0.9375, 0.0608, 0.9375, 0.0608, 0.9375, 0.0608, 0.9375, 0.0608, 0.9375, 0.0608, 0.9375, 0.0608, 0.9375, 0.0608, 0.9375, 0.0608, 0.9375, 0.0608, 0.9375, 0.0608, 0.9375, 0.0608, 0.9375, 0.0608, 0.9375, 0.0608, 0.9375, 0.0608, 0.9375, 0.0608, 0.9375, 0.0608, 0.9375, 0.0608, 0.9375, 0.0608, 0.9375, 0.0608, 0.9375, 0.0608, 0.9375, 0.0608, 0.9375, 0.0608, 0.9375, 0.0608, 0.9375, 0.0608, 0.9375, 0.0608, 0.9375, 0.0608, 0.9375, 0.0608, 0.9375, 0.0608, 0.9375, 0.0608, 0.9375, 0.0608, 0.9375, 0.0608, 0.9375, 0.0608, 0.9375, 0.0608, 0.9375, 0.0608, 0.9375, 0.0608, 0.9375, 0.0608, 0.9375, 0.0608, 0.9375, 0.0608, 0.9375, 0.0608, 0.9375, 0.0608, 0.9375, 0.0608, 0.9375, 0.0608, 0.9375, 0.0608, 0.9375, 0.0608, 0.9375, 0.0608, 0.9375, 0.0608, 0.9375, 0.0608, 0.9375, 0.0608, 0.9375, 0.0608, 0.9375, 0.0608, 0.9375, 0.0608, 0.9375, 0.0608, 0.9375, 0.0608, 0.9375, 0.0608, 0.9375, 0.0608, 0.9375, 0.0608, 0.9375, 0.9358, 0.9375, 0.9358, 0.9375, 0.9358, 0.9375, 0.9358, 0.9375, 0.0608, 0.9375, 0.0608, 0.9375, 0.0608, 0.9375, 0.0608, 0.9375, 0.9358, 0.9375, 0.9358, 0.9375, 0.9358, 0.9375, 0.9358, 0.9375, 0.0608, 0.9375, 0.0608, 0.9375, 0.0608, 0.9375, 0.0608, 0.9375, 0.9358, 0.9375, 0.9358, 0.9375, 0.9358, 0.9375, 0.9358, 0.9375, 0.0608, 0.9375, 0.0608, 0.9375, 0.0608, 0.9375, 0.0608, 0.9375, 0.0608, 0.9375, 0.0608, 0.9375, 0.0608, 0.9375, 0.0608, 0.9375, 0.0608, 0.9375, 0.0608, 0.9375, 0.0608, 0.9375, 0.0608, 0.9375, 0.0608, 0.9375, 0.0608, 0.9375, 0.0608, 0.9375, 0.0608, 0.9375, 0.0608, 0.9375, 0.0608, 0.9375, 0.0608, 0.9375, 0.0608, 0.9375, 0.0608, 0.9375, 0.0608, 0.9375, 0.0608, 0.9375, 0.9358, 0.9375, 0.9358, 0.9375, 0.9358, 0.9375, 0.9358, 0.9375, 0.0608, 0.9375, 0.0608, 0.9375, 0.0608, 0.9375, 0.0608, 0.9375, 0.9358, 0.9375, 0.9358, 0.9375, 0.9358, 0.9375, 0.9358, 0.9375, 0.0608, 0.9375, 0.0608, 0.9375, 0.0608, 0.9375, 0.0608, 0.9375, 0.0608, 0.9375, 0.0608, 0.9375, 0.0608, 0.9375, 0.0608, 0.9375, 0.0608, 0.9375, 0.0608, 0.9375, 0.0608, 0.9375, 0.0608, 0.9375, 0.0608, 0.9375, 0.0608, 0.9375, 0.0608, 0.9375, 0.0608, 0.9375, 0.0608, 0.9375, 0.0608, 0.9375, 0.0608, 0.9375, 0.0608, 0.9375, 0.0608, 0.9375, 0.0608, 0.9375, 0.0608, 0.9375, 0.0608, 0.9375, 0.0608, 0.9375, 0.0608, 0.9375, 0.0608, 0.9375, 0.0608, 0.9375, 0.9358, 0.9375, 0.9358, 0.9375, 0.9358, 0.9375, 0.9358, 0.9375, 0.0608, 0.9375, 0.0608, 0.9375, 0.0608, 0.9375, 0.0608, 0.9375, 0.0608, 0.9375, 0.0608, 0.9375, 0.0608, 0.9375, 0.0608, 0.9375, 0.0608, 0.9375, 0.0608, 0.9375, 0.0608, 0.9375, 0.0608, 0.9375, 0.9358, 0.9375, 0.9358, 0.9375, 0.9358, 0.9375, 0.9358, 0.9375, 0.9358, 0.9375, 0.9358, 0.9375, 0.9358, 0.9375, 0.9358, 0.9375, 0.0608, 0.9375, 0.0608, 0.9375, 0.0608, 0.9375, 0.0608, 0.9375, 0.0608, 0.9375, 0.0608, 0.9375, 0.0608, 0.9375, 0.0608, 0.9375, 0.0608, 0.9375, 0.0608, 0.9375, 0.0608, 0.9375, 0.0608, 0.9375, 0.0608, 0.9375, 0.0608, 0.9375, 0.0608, 0.9375, 0.0608, 0.9375, 0.0608, 0.9375, 0.0608, 0.9375, 0.0608, 0.9375, 0.0608, 0.9375, 0.0608, 0.9375, 0.0608, 0.9375, 0.0608, 0.9375, 0.0608, 0.9375, 0.0608, 0.9375, 0.0608, 0.9375, 0.0608, 0.9375, 0.0608, 0.9375, 0.0608, 0.9375, 0.0608, 0.9375, 0.0608, 0.9375, 0.0608, 0.9375, 0.0608, 0.9375, 0.0608, 0.9375, 0.0608, 0.9375, 0.0608, 0.9375, 0.0608, 0.9375, 0.0608, 0.9375, 0.0608, 0.9375, 0.0608, 0.9375, 0.0608, 0.9375, 0.0608, 0.9375, 0.0608, 0.9375, 0.0608, 0.9375, 0.0608, 0.9375, 0.0608, 0.9375, 0.0608, 0.9375, 0.0608, 0.9375, 0.0608, 0.9375, 0.0608, 0.9375, 0.0608, 0.9375, 0.0608, 0.9375, 0.0608, 0.9375, 0.0608, 0.9375, 0.0608, 0.9375, 0.0608, 0.9375, 0.0608, 0.9375, 0.0608, 0.9375, 0.0608, 0.9375, 0.0608, 0.9375, 0.0608, 0.9375, 0.0608, 0.9375, 0.0608, 0.9375, 0.0608, 0.9375, 0.0608, 0.9375, 0.0608, 0.9375, 0.0608, 0.9375, 0.0608, 0.9375, 0.0608, 0.9375, 0.0608, 0.9375, 0.0608, 0.9375, 0.0608, 0.9375, 0.0608, 0.9375, 0.0608, 0.9375, 0.0608, 0.9375, 0.0608, 0.9375, 0.0608, 0.9375, 0.0608, 0.9375, 0.0608, 0.9375, 0.0608, 0.9375, 0.0608, 0.9375, 0.0608, 0.9375, 0.0608, 0.9375, 0.0608, 0.9375, 0.0608, 0.9375, 0.0608, 0.9375, 0.0608, 0.9375, 0.0608, 0.9375, 0.0608, 0.9375, 0.0608, 0.9375, 0.0608, 0.9375, 0.0608, 0.9375, 0.0608, 0.9375, 0.0608, 0.9375, 0.0608, 0.9375, 0.0608, 0.9375, 0.0608, 0.9375, 0.0608, 0.9375, 0.0608, 0.9375, 0.0608, 0.9375, 0.0608, 0.9375, 0.0608, 0.9375, 0.0608, 0.9375, 0.0608, 0.9375, 0.0608, 0.9375, 0.0608, 0.9375, 0.0608, 0.9375, 0.0608, 0.9375, 0.0608, 0.9375, 0.0608, 0.9375, 0.0608, 0.9375, 0.0608, 0.9375, 0.0608, 0.9375, 0.0608, 0.9375, 0.0608, 0.9375, 0.0608, 0.9375, 0.0608, 0.9375, 0.0608, 0.9375, 0.0608, 0.9375, 0.0608, 0.9375, 0.0608, 0.9375, 0.0608, 0.9375, 0.0608, 0.9375, 0.0608, 0.9375, 0.0608, 0.9375, 0.0608, 0.9375, 0.0608, 0.9375, 0.0608, 0.9375, 0.0608, 0.9375, 0.0608, 0.9375, 0.0608, 0.9375, 0.0608, 0.9375, 0.0608, 0.9375, 0.9358, 0.9375, 0.9358, 0.9375, 0.9358, 0.9375, 0.9358, 0.9375, 0.81, 0.5868, 0.81, 0.5868, 0.81, 0.5868, 0.81, 0.5868, 0.81, 0.5868, 0.81, 0.5868, 0.81, 0.5868, 0.81, 0.5868, 0.81, 0.5868, 0.81, 0.5868, 0.81, 0.5868, 0.81, 0.5868, 0.81, 0.5868, 0.81, 0.5868, 0.81, 0.5868, 0.81, 0.5868, 0.81, 0.5868, 0.81, 0.5868, 0.81, 0.5868, 0.81, 0.5868, 0.0608, 0.9375, 0.0608, 0.9375, 0.0608, 0.9375, 0.0608, 0.9375, 0.0608, 0.9375, 0.0608, 0.9375, 0.0608, 0.9375, 0.0608, 0.9375, 0.0608, 0.9375, 0.0608, 0.9375, 0.0608, 0.9375, 0.0608, 0.9375, 0.0608, 0.9375, 0.0608, 0.9375, 0.0608, 0.9375, 0.0608, 0.9375, 0.0608, 0.9375, 0.0608, 0.9375, 0.0608, 0.9375, 0.0608, 0.9375, 0.0608, 0.9375, 0.0608, 0.9375, 0.0608, 0.9375, 0.0608, 0.9375, 0.0608, 0.9375, 0.0608, 0.9375, 0.0608, 0.9375, 0.0608, 0.9375, 0.9358, 0.9375, 0.9358, 0.9375, 0.9358, 0.9375, 0.9358, 0.9375, 0.0608, 0.9375, 0.0608, 0.9375, 0.0608, 0.9375, 0.0608, 0.9375, 0.0608, 0.9375, 0.0608, 0.9375, 0.0608, 0.9375, 0.0608, 0.9375, 0.9358, 0.9375, 0.9358, 0.9375, 0.9358, 0.9375, 0.9358, 0.9375, 0.0608, 0.9375, 0.0608, 0.9375, 0.0608, 0.9375, 0.0608, 0.9375, 0.9358, 0.9375, 0.9358, 0.9375, 0.9358, 0.9375, 0.9358, 0.9375, 0.9358, 0.9375, 0.9358, 0.9375, 0.9358, 0.9375, 0.9358, 0.9375, 0.0608, 0.9375, 0.0608, 0.9375, 0.0608, 0.9375, 0.0608, 0.9375, 0.0608, 0.9375, 0.0608, 0.9375, 0.0608, 0.9375, 0.0608, 0.9375, 0.9358, 0.9375, 0.9358, 0.9375, 0.9358, 0.9375, 0.9358, 0.9375, 0.0608, 0.9375, 0.0608, 0.9375, 0.0608, 0.9375, 0.0608, 0.9375, 0.0608, 0.9375, 0.0608, 0.9375, 0.0608, 0.9375, 0.0608, 0.9375, 0.0608, 0.9375, 0.0608, 0.9375, 0.0608, 0.9375, 0.0608, 0.9375, 0.9358, 0.9375, 0.9358, 0.9375, 0.9358, 0.9375, 0.9358, 0.9375, 0.9358, 0.9375, 0.9358, 0.9375, 0.9358, 0.9375, 0.9358, 0.9375, 0.0608, 0.9375, 0.0608, 0.9375, 0.0608, 0.9375, 0.0608, 0.9375, 0.0608, 0.9375, 0.0608, 0.9375, 0.0608, 0.9375, 0.0608, 0.9375, 0.9358, 0.9375, 0.9358, 0.9375, 0.9358, 0.9375, 0.9358, 0.9375, 0.0608, 0.9375, 0.0608, 0.9375, 0.0608, 0.9375, 0.0608, 0.9375, 0.9358, 0.9375, 0.9358, 0.9375, 0.9358, 0.9375, 0.9358, 0.9375, 0.0608, 0.9375, 0.0608, 0.9375, 0.0608, 0.9375, 0.0608, 0.9375, 0.9358, 0.9375, 0.9358, 0.9375, 0.9358, 0.9375, 0.9358, 0.9375, 0.0608, 0.9375, 0.0608, 0.9375, 0.0608, 0.9375, 0.0608, 0.9375])
me_cube.materials.append(mat_material)
me_cube.use_remesh_preserve_volume = False
me_cube.use_remesh_preserve_attributes = False
me_cube.use_mirror_vertex_groups = False
me_cube.update()
me_cube_001 = bpy.data.meshes.new('Cube.001')
me_cube_001.from_pydata([(0.06661, 0.2486, 0.579), (0.182, 0.182, 0.579), (0.182, -0.182, 0.579), (0.2139, -0.2919, 0.579), (-0.2229, -0.1287, 0.579), (-0.2486, 0.06661, 0.579), (-0.1287, 0.2229, 0.579), (0.1213, 0.1213, 0.09124), (0.06863, 0.1189, -0.06919), (0.07721, 0.1337, 0.007406), (0.08579, 0.1486, 0.09124), (0.09437, 0.1635, 0.1823), (0.1115, 0.1932, 0.3798), (0.1201, 0.208, 0.4794), (0.1932, -0.1115, 0.3798), (0.1326, -0.03553, -0.07156), (0.1823, -0.04885, 0.1821), (0.1989, -0.05329, 0.2802), (0.2155, -0.05773, 0.3798), (0.06217, 0.232, 0.4794), (0.05329, 0.1989, 0.2802), (0.04885, 0.1823, 0.1823), (-1.904e-10, 0.2231, 0.3798), (-0.05773, -0.2155, 0.3798), (-0.05412, -0.2565, 0.2802), (-0.04885, -0.1823, 0.1808), (-0.03553, -0.1326, -0.08679), (-0.03109, -0.116, -0.1691), (0.02438, -0.2921, 0.3798), (-0.1525, 0.03645, -0.1444), (-0.1709, -0.01589, -0.07516), (-0.1492, -0.03997, 0.004623), (-0.1989, -0.05329, 0.2802), (-0.2155, -0.05773, 0.3798), (-0.06217, 0.232, 0.4794), (-0.05773, 0.2155, 0.3798), (-0.06005, 0.104, -0.1386), (-0.08579, 0.1486, 0.09124), (-0.1115, 0.1932, 0.3798), (0.1326, 0.03553, -0.06919), (0.1989, 0.05329, 0.2802), (0.116, -0.3054, 0.4794), (0.05773, -0.2155, 0.3798), (0.04885, -0.1823, 0.181), (0.03997, -0.1492, -0.001052), (0.03553, -0.1326, -0.08386), (0.03109, -0.116, -0.1647), (0.06863, -0.1189, -0.08064), (0.08579, -0.1486, 0.08785), (0.103, -0.1783, 0.2802), (-0.1726, -0.07729, 0.001529), (-0.1189, -0.06863, -0.07732), (-0.09706, -0.09706, -0.08064), (-0.1092, -0.1092, 0.0008694), (-0.1543, -0.1423, 0.08669), (-0.1456, -0.1456, 0.2802), (-0.1577, -0.1577, 0.3798), (-0.1699, 0.1699, 0.4794), (-0.1577, 0.1577, 0.3798), (-0.1092, 0.1092, 0.007404), (-0.08493, 0.08493, -0.1386), (-0.104, 0.06005, -0.1385), (-0.1189, 0.06863, -0.06919), (-0.1486, 0.08579, 0.09124), (-0.1635, 0.09437, 0.1823), (-0.1932, 0.1115, 0.3798), (-0.208, 0.1201, 0.4794), (0.208, 0.1201, 0.4794), (0.1635, 0.09437, 0.1823), (0.1337, 0.07721, 0.007402), (0.1189, 0.06863, -0.0692), (0.1456, -0.1456, 0.2802), (0.1335, -0.1335, 0.1815), (0.1092, -0.1092, 0.002816), (0.09706, -0.09706, -0.07732), (-0.1201, -0.208, 0.4794), (-0.1115, -0.1932, 0.3798), (-0.1146, -0.2043, 0.1807), (-5.804e-05, -0.2576, 0.579), (-0.06667, -0.2488, 0.579), (-0.1287, -0.2231, 0.579), (-0.1821, -0.1822, 0.579), (-0.2487, -0.06679, 0.579), (-0.2574, -0.0001748, 0.579), (-0.223, 0.1285, 0.579), (-0.1821, 0.1818, 0.579), (-0.214, 0.2917, 0.579), (-0.06667, 0.2484, 0.579), (-5.819e-05, 0.2572, 0.579), (0.1286, 0.2227, 0.579), (0.2228, 0.1285, 0.579), (0.2485, 0.06644, 0.579), (0.2573, -0.0001746, 0.579), (0.2485, -0.06679, 0.579), (0.2228, -0.1289, 0.579), (0.1286, -0.2231, 0.579), (0.06656, -0.2488, 0.579), (-0.1699, -0.17, 0.4794), (-0.1335, -0.1336, 0.1812), (-0.1214, -0.1215, 0.08784), (-0.08499, -0.0851, -0.1597), (-0.06011, -0.1042, -0.1647), (-0.06869, -0.1191, -0.08389), (-0.07727, -0.1339, -0.001067), (-0.08585, -0.1488, 0.08686), (-0.09443, -0.1636, 0.181), (-0.103, -0.1785, 0.2802), (-0.1784, 0.1028, 0.2802), (-0.1338, 0.07704, 0.007406), (-0.1161, 0.03091, -0.1399), (-0.1326, 0.03535, -0.06981), (-0.1492, 0.03979, 0.007066), (-0.1658, 0.04423, 0.09106), (-0.1824, 0.04868, 0.1823), (-0.1989, 0.05312, 0.2802), (-0.2155, 0.05756, 0.3798), (-0.2321, 0.062, 0.4794), (-0.06223, -0.2322, 0.4794), (-0.05335, -0.1991, 0.2802), (-0.04447, -0.1659, 0.08598), (-0.04003, -0.1493, -0.002831), (-5.808e-05, -0.1203, -0.1691), (-5.807e-05, -0.1374, -0.08681), (-5.807e-05, -0.1546, -0.002831), (-5.806e-05, -0.1718, 0.08598), (-5.806e-05, -0.1889, 0.1808), (-5.806e-05, -0.2061, 0.2802), (-5.805e-05, -0.2232, 0.3798), (-5.805e-05, -0.2404, 0.4794), (0.05767, 0.2153, 0.3798), (0.05407, 0.2563, 0.2802), (0.04435, 0.1656, 0.09124), (0.03991, 0.149, 0.007412), (0.03547, 0.1324, -0.06918), (-5.815e-05, 0.1371, -0.06919), (-5.816e-05, 0.1543, 0.007406), (-5.816e-05, 0.1714, 0.09124), (-5.817e-05, 0.1886, 0.1823), (-5.817e-05, 0.2057, 0.2802), (-0.02444, 0.292, 0.3798), (-5.818e-05, 0.24, 0.4794), (0.2402, -0.0001746, 0.4794), (0.223, -0.0001746, 0.3798), (0.2058, -0.0001746, 0.2802), (0.1887, -0.0001746, 0.1823), (0.1715, -0.0001747, 0.09106), (0.1544, -0.0001747, 0.007066), (0.1372, -0.0001747, -0.06981), (0.1491, 0.03979, 0.007406), (0.1657, 0.04423, 0.09124), (0.1823, 0.04868, 0.1823), (0.2154, 0.05756, 0.3798), (0.232, 0.062, 0.4794), (0.06212, -0.2322, 0.4794), (0.05323, -0.1991, 0.2802), (0.04435, -0.1659, 0.08686), (0.07716, -0.1339, 0.0008551), (0.09431, -0.1636, 0.1812), (0.1115, -0.1934, 0.3798), (0.1201, -0.2082, 0.4794), (-0.2403, -0.0001748, 0.4794), (-0.2231, -0.0001748, 0.3798), (-0.206, -0.0001748, 0.2802), (-0.1888, -0.0001748, 0.1821), (-0.1716, -0.0001748, 0.09055), (-0.1545, -0.0001748, 0.006092), (-0.1373, -0.0001748, -0.07157), (-0.1202, -0.0001748, -0.1436), (-0.1161, -0.03126, -0.1486), (-0.1326, -0.0357, -0.0742), (-0.1658, -0.04458, 0.08978), (-0.1824, -0.04903, 0.1818), (-0.2321, -0.06235, 0.4794), (-0.116, 0.3052, 0.4794), (-0.05335, 0.1987, 0.2802), (-0.04891, 0.1821, 0.1823), (-0.04447, 0.1656, 0.09124), (-0.04003, 0.149, 0.007406), (-0.03559, 0.1324, -0.06919), (-0.06869, 0.1187, -0.06919), (-0.07727, 0.1336, 0.007406), (-0.09443, 0.1633, 0.1823), (-0.103, 0.1781, 0.2802), (-0.1202, 0.2079, 0.4794), (0.1931, 0.1114, 0.3798), (0.1783, 0.1028, 0.2802), (0.1485, 0.08562, 0.09124), (0.1726, 0.07712, 0.005875), (0.097, 0.09689, -0.06918), (0.1091, 0.109, 0.007412), (0.1543, 0.1421, 0.09027), (0.1334, 0.1333, 0.1823), (0.1455, 0.1454, 0.2802), (0.1577, 0.1576, 0.3798), (0.1698, 0.1697, 0.4794), (0.1698, -0.17, 0.4794), (0.1577, -0.1579, 0.3798), (0.1213, -0.1215, 0.08884), (0.1188, -0.06881, -0.0742), (0.1337, -0.07739, 0.004612), (0.1485, -0.08597, 0.08978), (0.1634, -0.09455, 0.1818), (0.1783, -0.1031, 0.2802), (0.208, -0.1203, 0.4794), (-0.2081, -0.1203, 0.4794), (-0.1932, -0.1117, 0.3798), (-0.1784, -0.1031, 0.2802), (-0.1635, -0.09455, 0.1815), (-0.1487, -0.08597, 0.08884), (-0.1338, -0.07739, 0.002804), (-0.1041, -0.06023, -0.1542), (-0.1457, 0.1454, 0.2802), (-0.1335, 0.1333, 0.1823), (-0.1214, 0.1212, 0.09124), (-0.09712, 0.09689, -0.06919), (0.1029, 0.1781, 0.2802), (0.1146, 0.2042, 0.1819), (0.232, -0.06235, 0.4794), (0.1657, -0.04458, 0.09055), (0.1491, -0.04014, 0.006092)], [], [(5, 84, 66, 116), (116, 66, 65, 115), (115, 65, 107, 114), (114, 107, 64, 113), (113, 64, 63, 112), (112, 63, 108, 111), (111, 108, 62, 110), (110, 62, 61, 109), (80, 81, 97, 75), (75, 97, 56, 76), (76, 56, 55, 106), (106, 55, 98), (77, 98, 54), (104, 54, 53), (103, 53, 52, 102), (102, 52, 100, 101), (2, 159, 195), (196, 158, 49, 71), (71, 49, 157, 72), (72, 157, 48, 197), (197, 48, 156, 73), (73, 156, 47, 74), (90, 91, 152, 67), (67, 152, 151, 184), (184, 151, 40, 185), (185, 40, 150, 68), (68, 150, 149, 186), (186, 149, 148, 69), (69, 148, 39, 70), (85, 6, 183, 57), (57, 183, 38, 58), (58, 38, 182, 211), (212, 181, 37, 213), (213, 37, 180, 59), (59, 180, 179, 214), (214, 179, 36, 60), (4, 82, 172, 204), (204, 172, 33, 205), (205, 33, 32, 206), (206, 32, 171, 207), (208, 170, 31), (50, 31, 30), (51, 30, 168), (96, 128, 41), (41, 128, 28), (42, 28, 126), (154, 126, 125, 43), (43, 125, 124, 155), (155, 124, 123, 44), (44, 123, 122, 45), (45, 122, 121, 46), (141, 217, 18, 142), (142, 18, 17, 143), (143, 17, 16, 144), (144, 16, 218, 145), (146, 219, 15, 147), (0, 89, 13, 19), (19, 13, 12, 129), (129, 12, 215, 20), (20, 215, 11, 21), (21, 11, 10, 131), (131, 10, 9, 132), (132, 9, 8, 133), (87, 88, 140, 34), (34, 140, 22, 35), (35, 22, 138, 174), (83, 5, 116, 160), (166, 110, 109), (79, 80, 75, 117), (117, 75, 76, 23), (23, 76, 106), (24, 106, 77), (25, 77, 104), (120, 103, 102, 26), (26, 102, 101, 27), (94, 2, 195, 203), (203, 195, 196, 14), (14, 196, 71, 202), (202, 71, 72, 201), (201, 72, 197, 200), (200, 197, 73, 199), (199, 73, 74, 198), (1, 90, 67, 194), (194, 67, 184, 193), (192, 185, 68, 191), (191, 68, 186, 7), (7, 186, 69, 189), (189, 69, 70, 188), (84, 85, 57, 66), (66, 57, 58, 65), (65, 58, 211, 107), (107, 211, 212, 64), (64, 212, 213, 63), (63, 213, 59, 108), (108, 59, 214, 62), (62, 214, 60, 61), (81, 4, 204, 97), (97, 204, 205, 56), (56, 205, 206, 55), (55, 206, 207, 98), (98, 207, 208), (54, 208, 50), (53, 50, 51), (52, 51, 210, 100), (3, 96, 41), (159, 41, 42), (158, 42, 154, 49), (49, 154, 43, 157), (157, 43, 155, 48), (48, 155, 44, 156), (156, 44, 45, 47), (151, 142, 143, 40), (40, 143, 144, 150), (148, 146, 147, 39), (6, 87, 34, 183), (183, 34, 35, 38), (38, 35, 174, 182), (181, 175, 176, 37), (37, 176, 177, 180), (172, 160, 161, 33), (33, 161, 162, 32), (32, 162, 163, 171), (170, 164, 165, 31), (31, 165, 166), (30, 166, 29), (128, 23, 28), (28, 23, 24), (126, 24, 25), (125, 25, 119, 124), (123, 120, 26, 122), (122, 26, 27, 121), (88, 0, 19, 140), (140, 19, 129, 22), (22, 129, 20, 138), (138, 20, 21, 137), (137, 21, 131, 136), (217, 203, 14, 18), (18, 14, 202, 17), (17, 202, 201, 16), (16, 201, 200, 218), (219, 199, 198, 15), (89, 1, 194, 13), (13, 194, 193, 12), (12, 193, 192, 215), (215, 192, 191, 11), (11, 191, 7, 10), (10, 7, 189, 9), (9, 189, 188, 8), (42, 41, 28), (126, 28, 24), (25, 24, 77), (104, 77, 54), (53, 54, 50), (51, 50, 30), (168, 30, 29), (159, 3, 41), (166, 30, 31), (128, 96, 78), (23, 128, 117), (208, 54, 98), (98, 77, 106), (106, 24, 23), (31, 50, 208), (168, 210, 51), (51, 52, 53), (53, 103, 104), (25, 125, 126), (104, 119, 25), (42, 158, 159), (159, 2, 3), (126, 154, 42), (29, 166, 109), (93, 94, 203, 217), (218, 200, 199, 219), (215, 192, 191), (216, 191, 190), (10, 190, 189), (85, 183, 57), (211, 182, 181, 212), (207, 171, 170, 208), (208, 170, 31, 209), (209, 31, 169, 51), (51, 169, 168, 210), (2, 95, 159, 195), (195, 159, 158, 196), (186, 149, 148), (87, 140, 173), (173, 140, 139), (35, 139, 138), (174, 138, 137, 175), (175, 137, 136, 176), (176, 136, 135, 177), (177, 135, 134, 178), (160, 116, 115, 161), (161, 115, 114, 162), (162, 114, 113, 163), (163, 113, 112, 164), (164, 112, 111, 165), (165, 111, 110, 166), (166, 110, 109, 167), (23, 76, 106, 118), (118, 106, 105, 25), (25, 105, 104, 119), (119, 104, 103, 120), (96, 78, 128, 153), (153, 128, 127, 42), (42, 127, 126, 154), (92, 93, 217, 141), (145, 218, 219, 146), (129, 12, 215), (130, 215, 216), (21, 216, 10), (98, 207, 208, 99), (99, 208, 209, 53), (53, 209, 51, 52), (193, 184, 185, 192), (191, 68, 186), (190, 186, 187), (189, 187, 70), (86, 87, 173), (183, 173, 35), (182, 174, 175, 181), (180, 177, 178, 179), (82, 83, 160, 172), (171, 163, 164, 170), (31, 165, 166, 169), (169, 166, 167, 168), (95, 96, 153, 159), (159, 153, 42, 158), (91, 92, 141, 152), (152, 141, 142, 151), (150, 144, 145, 149), (149, 145, 146, 148), (148, 146, 147), (140, 129, 139), (139, 129, 130), (138, 130, 21), (136, 131, 132, 135), (135, 132, 133, 134), (78, 79, 117, 128), (128, 117, 23, 127), (127, 23, 118, 126), (126, 118, 25, 125), (124, 119, 120, 123), (106, 55, 98, 105), (105, 98, 99, 104), (104, 99, 53, 103), (35, 173, 139), (138, 139, 130), (21, 130, 216), (10, 216, 190), (189, 190, 187), (183, 86, 173), (140, 87, 88), (129, 140, 19), (186, 190, 191), (191, 216, 215), (215, 130, 129), (148, 187, 186), (70, 188, 189), (189, 9, 10), (21, 137, 138), (10, 131, 21), (35, 38, 183), (183, 85, 86), (138, 174, 35)])
_uv = me_cube_001.uv_layers.new(name='UVMap')
_uv.uv.foreach_set('vector', [0.0608, 0.9375, 0.0608, 0.9375, 0.0608, 0.9375, 0.0608, 0.9375, 0.0608, 0.9375, 0.0608, 0.9375, 0.0608, 0.9375, 0.0608, 0.9375, 0.0608, 0.9375, 0.0608, 0.9375, 0.0608, 0.9375, 0.0608, 0.9375, 0.0608, 0.9375, 0.0608, 0.9375, 0.0608, 0.9375, 0.0608, 0.9375, 0.0608, 0.9375, 0.0608, 0.9375, 0.0608, 0.9375, 0.0608, 0.9375, 0.0608, 0.9375, 0.0608, 0.9375, 0.0608, 0.9375, 0.0608, 0.9375, 0.0608, 0.9375, 0.0608, 0.9375, 0.0608, 0.9375, 0.0608, 0.9375, 0.0608, 0.9375, 0.0608, 0.9375, 0.0608, 0.9375, 0.0608, 0.9375, 0.0608, 0.9375, 0.0608, 0.9375, 0.0608, 0.9375, 0.0608, 0.9375, 0.0608, 0.9375, 0.0608, 0.9375, 0.0608, 0.9375, 0.0608, 0.9375, 0.0608, 0.9375, 0.0608, 0.9375, 0.0608, 0.9375, 0.0608, 0.9375, 0.0608, 0.9375, 0.0608, 0.9375, 0.0608, 0.9375, 0.0608, 0.9375, 0.0608, 0.9375, 0.0608, 0.9375, 0.0608, 0.9375, 0.0608, 0.9375, 0.0608, 0.9375, 0.0608, 0.9375, 0.0608, 0.9375, 0.0608, 0.9375, 0.0608, 0.9375, 0.0608, 0.9375, 0.0608, 0.9375, 0.0608, 0.9375, 0.0608, 0.9375, 0.0608, 0.9375, 0.0608, 0.9375, 0.0608, 0.9375, 0.0608, 0.9375, 0.0608, 0.9375, 0.0608, 0.9375, 0.0608, 0.9375, 0.0608, 0.9375, 0.0608, 0.9375, 0.0608, 0.9375, 0.0608, 0.9375, 0.0608, 0.9375, 0.0608, 0.9375, 0.0608, 0.9375, 0.0608, 0.9375, 0.0608, 0.9375, 0.0608, 0.9375, 0.0608, 0.9375, 0.0608, 0.9375, 0.0608, 0.9375, 0.0608, 0.9375, 0.0608, 0.9375, 0.0608, 0.9375, 0.0608, 0.9375, 0.0608, 0.9375, 0.0608, 0.9375, 0.0608, 0.9375, 0.0608, 0.9375, 0.0608, 0.9375, 0.0608, 0.9375, 0.0608, 0.9375, 0.0608, 0.9375, 0.0608, 0.9375, 0.0608, 0.9375, 0.0608, 0.9375, 0.0608, 0.9375, 0.0608, 0.9375, 0.0608, 0.9375, 0.0608, 0.9375, 0.0608, 0.9375, 0.0608, 0.9375, 0.0608, 0.9375, 0.0608, 0.9375, 0.0608, 0.9375, 0.0608, 0.9375, 0.0608, 0.9375, 0.0608, 0.9375, 0.0608, 0.9375, 0.0608, 0.9375, 0.0608, 0.9375, 0.0608, 0.9375, 0.0608, 0.9375, 0.0608, 0.9375, 0.0608, 0.9375, 0.0608, 0.9375, 0.0608, 0.9375, 0.0608, 0.9375, 0.0608, 0.9375, 0.0608, 0.9375, 0.0608, 0.9375, 0.0608, 0.9375, 0.0608, 0.9375, 0.0608, 0.9375, 0.0608, 0.9375, 0.0608, 0.9375, 0.0608, 0.9375, 0.0608, 0.9375, 0.0608, 0.9375, 0.0608, 0.9375, 0.0608, 0.9375, 0.0608, 0.9375, 0.0608, 0.9375, 0.0608, 0.9375, 0.0608, 0.9375, 0.0608, 0.9375, 0.0608, 0.9375, 0.0608, 0.9375, 0.0608, 0.9375, 0.0608, 0.9375, 0.0608, 0.9375, 0.0608, 0.9375, 0.0608, 0.9375, 0.0608, 0.9375, 0.0608, 0.9375, 0.0608, 0.9375, 0.0608, 0.9375, 0.0608, 0.9375, 0.0608, 0.9375, 0.0608, 0.9375, 0.0608, 0.9375, 0.0608, 0.9375, 0.0608, 0.9375, 0.0608, 0.9375, 0.0608, 0.9375, 0.0608, 0.9375, 0.0608, 0.9375, 0.0608, 0.9375, 0.0608, 0.9375, 0.0608, 0.9375, 0.0608, 0.9375, 0.0608, 0.9375, 0.0608, 0.9375, 0.0608, 0.9375, 0.0608, 0.9375, 0.0608, 0.9375, 0.0608, 0.9375, 0.0608, 0.9375, 0.0608, 0.9375, 0.0608, 0.9375, 0.0608, 0.9375, 0.0608, 0.9375, 0.0608, 0.9375, 0.0608, 0.9375, 0.0608, 0.9375, 0.0608, 0.9375, 0.0608, 0.9375, 0.0608, 0.9375, 0.0608, 0.9375, 0.0608, 0.9375, 0.0608, 0.9375, 0.0608, 0.9375, 0.0608, 0.9375, 0.0608, 0.9375, 0.0608, 0.9375, 0.0608, 0.9375, 0.0608, 0.9375, 0.0608, 0.9375, 0.0608, 0.9375, 0.0608, 0.9375, 0.0608, 0.9375, 0.0608, 0.9375, 0.0608, 0.9375, 0.0608, 0.9375, 0.0608, 0.9375, 0.0608, 0.9375, 0.0608, 0.9375, 0.0608, 0.9375, 0.0608, 0.9375, 0.0608, 0.9375, 0.0608, 0.9375, 0.0608, 0.9375, 0.0608, 0.9375, 0.0608, 0.9375, 0.0608, 0.9375, 0.0608, 0.9375, 0.0608, 0.9375, 0.0608, 0.9375, 0.0608, 0.9375, 0.0608, 0.9375, 0.0608, 0.9375, 0.0608, 0.9375, 0.0608, 0.9375, 0.0608, 0.9375, 0.0608, 0.9375, 0.0608, 0.9375, 0.0608, 0.9375, 0.0608, 0.9375, 0.0608, 0.9375, 0.0608, 0.9375, 0.0608, 0.9375, 0.0608, 0.9375, 0.0608, 0.9375, 0.0608, 0.9375, 0.0608, 0.9375, 0.0608, 0.9375, 0.0608, 0.9375, 0.0608, 0.9375, 0.0608, 0.9375, 0.0608, 0.9375, 0.0608, 0.9375, 0.0608, 0.9375, 0.0608, 0.9375, 0.0608, 0.9375, 0.0608, 0.9375, 0.0608, 0.9375, 0.0608, 0.9375, 0.0608, 0.9375, 0.0608, 0.9375, 0.0608, 0.9375, 0.0608, 0.9375, 0.0608, 0.9375, 0.0608, 0.9375, 0.0608, 0.9375, 0.0608, 0.9375, 0.0608, 0.9375, 0.0608, 0.9375, 0.0608, 0.9375, 0.0608, 0.9375, 0.0608, 0.9375, 0.0608, 0.9375, 0.0608, 0.9375, 0.0608, 0.9375, 0.0608, 0.9375, 0.0608, 0.9375, 0.0608, 0.9375, 0.0608, 0.9375, 0.0608, 0.9375, 0.0608, 0.9375, 0.0608, 0.9375, 0.0608, 0.9375, 0.0608, 0.9375, 0.0608, 0.9375, 0.0608, 0.9375, 0.0608, 0.9375, 0.0608, 0.9375, 0.0608, 0.9375, 0.0608, 0.9375, 0.0608, 0.9375, 0.0608, 0.9375, 0.0608, 0.9375, 0.0608, 0.9375, 0.0608, 0.9375, 0.0608, 0.9375, 0.0608, 0.9375, 0.0608, 0.9375, 0.0608, 0.9375, 0.0608, 0.9375, 0.0608, 0.9375, 0.0608, 0.9375, 0.0608, 0.9375, 0.0608, 0.9375, 0.0608, 0.9375, 0.0608, 0.9375, 0.0608, 0.9375, 0.0608, 0.9375, 0.0608, 0.9375, 0.0608, 0.9375, 0.0608, 0.9375, 0.0608, 0.9375, 0.0608, 0.9375, 0.0608, 0.9375, 0.0608, 0.9375, 0.0608, 0.9375, 0.0608, 0.9375, 0.0608, 0.9375, 0.0608, 0.9375, 0.0608, 0.9375, 0.0608, 0.9375, 0.0608, 0.9375, 0.0608, 0.9375, 0.0608, 0.9375, 0.0608, 0.9375, 0.0608, 0.9375, 0.0608, 0.9375, 0.0608, 0.9375, 0.0608, 0.9375, 0.0608, 0.9375, 0.0608, 0.9375, 0.0608, 0.9375, 0.0608, 0.9375, 0.0608, 0.9375, 0.0608, 0.9375, 0.0608, 0.9375, 0.0608, 0.9375, 0.0608, 0.9375, 0.0608, 0.9375, 0.0608, 0.9375, 0.0608, 0.9375, 0.0608, 0.9375, 0.0608, 0.9375, 0.0608, 0.9375, 0.0608, 0.9375, 0.0608, 0.9375, 0.0608, 0.9375, 0.0608, 0.9375, 0.0608, 0.9375, 0.0608, 0.9375, 0.0608, 0.9375, 0.0608, 0.9375, 0.0608, 0.9375, 0.0608, 0.9375, 0.0608, 0.9375, 0.0608, 0.9375, 0.0608, 0.9375, 0.0608, 0.9375, 0.0608, 0.9375, 0.0608, 0.9375, 0.0608, 0.9375, 0.0608, 0.9375, 0.0608, 0.9375, 0.0608, 0.9375, 0.0608, 0.9375, 0.0608, 0.9375, 0.0608, 0.9375, 0.0608, 0.9375, 0.0608, 0.9375, 0.0608, 0.9375, 0.0608, 0.9375, 0.0608, 0.9375, 0.0608, 0.9375, 0.0608, 0.9375, 0.0608, 0.9375, 0.0608, 0.9375, 0.0608, 0.9375, 0.0608, 0.9375, 0.0608, 0.9375, 0.0608, 0.9375, 0.0608, 0.9375, 0.0608, 0.9375, 0.0608, 0.9375, 0.0608, 0.9375, 0.0608, 0.9375, 0.0608, 0.9375, 0.0608, 0.9375, 0.0608, 0.9375, 0.0608, 0.9375, 0.0608, 0.9375, 0.0608, 0.9375, 0.0608, 0.9375, 0.0608, 0.9375, 0.0608, 0.9375, 0.0608, 0.9375, 0.0608, 0.9375, 0.0608, 0.9375, 0.0608, 0.9375, 0.0608, 0.9375, 0.0608, 0.9375, 0.0608, 0.9375, 0.0608, 0.9375, 0.0608, 0.9375, 0.0608, 0.9375, 0.0608, 0.9375, 0.0608, 0.9375, 0.0608, 0.9375, 0.0608, 0.9375, 0.0608, 0.9375, 0.0608, 0.9375, 0.0608, 0.9375, 0.0608, 0.9375, 0.0608, 0.9375, 0.0608, 0.9375, 0.0608, 0.9375, 0.0608, 0.9375, 0.0608, 0.9375, 0.0608, 0.9375, 0.0608, 0.9375, 0.0608, 0.9375, 0.0608, 0.9375, 0.0608, 0.9375, 0.0608, 0.9375, 0.0608, 0.9375, 0.0608, 0.9375, 0.0608, 0.9375, 0.0608, 0.9375, 0.0608, 0.9375, 0.0608, 0.9375, 0.0608, 0.9375, 0.0608, 0.9375, 0.0608, 0.9375, 0.0608, 0.9375, 0.0608, 0.9375, 0.0608, 0.9375, 0.0608, 0.9375, 0.0608, 0.9375, 0.0608, 0.9375, 0.0608, 0.9375, 0.0608, 0.9375, 0.0608, 0.9375, 0.0608, 0.9375, 0.0608, 0.9375, 0.0608, 0.9375, 0.0608, 0.9375, 0.0608, 0.9375, 0.0608, 0.9375, 0.0608, 0.9375, 0.0608, 0.9375, 0.0608, 0.9375, 0.0608, 0.9375, 0.0608, 0.9375, 0.0608, 0.9375, 0.0608, 0.9375, 0.0608, 0.9375, 0.0608, 0.9375, 0.0608, 0.9375, 0.0608, 0.9375, 0.0608, 0.9375, 0.0608, 0.9375, 0.0608, 0.9375, 0.0608, 0.9375, 0.0608, 0.9375, 0.0608, 0.9375, 0.0608, 0.9375, 0.0608, 0.9375, 0.0608, 0.9375, 0.0608, 0.9375, 0.0608, 0.9375, 0.0608, 0.9375, 0.0608, 0.9375, 0.0608, 0.9375, 0.0608, 0.9375, 0.0608, 0.9375, 0.0608, 0.9375, 0.0608, 0.9375, 0.0608, 0.9375, 0.0608, 0.9375, 0.0608, 0.9375, 0.0608, 0.9375, 0.0608, 0.9375, 0.0608, 0.9375, 0.0608, 0.9375, 0.0608, 0.9375, 0.0608, 0.9375, 0.0608, 0.9375, 0.0608, 0.9375, 0.0608, 0.9375, 0.0608, 0.9375, 0.0608, 0.9375, 0.0608, 0.9375, 0.0608, 0.9375, 0.0608, 0.9375, 0.0608, 0.9375, 0.0608, 0.9375, 0.0608, 0.9375, 0.0608, 0.9375, 0.0608, 0.9375, 0.0608, 0.9375, 0.0608, 0.9375, 0.0608, 0.9375, 0.0608, 0.9375, 0.0608, 0.9375, 0.0608, 0.9375, 0.0608, 0.9375, 0.0608, 0.9375, 0.0608, 0.9375, 0.0608, 0.9375, 0.0608, 0.9375, 0.0608, 0.9375, 0.0608, 0.9375, 0.0608, 0.9375, 0.0608, 0.9375, 0.0608, 0.9375, 0.0608, 0.9375, 0.0608, 0.9375, 0.0608, 0.9375, 0.0608, 0.9375, 0.0608, 0.9375, 0.0608, 0.9375, 0.0608, 0.9375, 0.0608, 0.9375, 0.0608, 0.9375, 0.0608, 0.9375, 0.0608, 0.9375, 0.0608, 0.9375, 0.0608, 0.9375, 0.0608, 0.9375, 0.0608, 0.9375, 0.0608, 0.9375, 0.0608, 0.9375, 0.0608, 0.9375, 0.0608, 0.9375, 0.0608, 0.9375, 0.0608, 0.9375, 0.0608, 0.9375, 0.0608, 0.9375, 0.0608, 0.9375, 0.0608, 0.9375, 0.0608, 0.9375, 0.0608, 0.9375, 0.0608, 0.9375, 0.0608, 0.9375, 0.0608, 0.9375, 0.0608, 0.9375, 0.0608, 0.9375, 0.0608, 0.9375, 0.0608, 0.9375, 0.0608, 0.9375, 0.0608, 0.9375, 0.0608, 0.9375, 0.0608, 0.9375, 0.0608, 0.9375, 0.0608, 0.9375, 0.0608, 0.9375, 0.0608, 0.9375, 0.0608, 0.9375, 0.0608, 0.9375, 0.0608, 0.9375, 0.0608, 0.9375, 0.0608, 0.9375, 0.0608, 0.9375, 0.0608, 0.9375, 0.0608, 0.9375, 0.0608, 0.9375, 0.0608, 0.9375, 0.0608, 0.9375, 0.0608, 0.9375, 0.0608, 0.9375, 0.0608, 0.9375, 0.0608, 0.9375, 0.0608, 0.9375, 0.0608, 0.9375, 0.0608, 0.9375, 0.0608, 0.9375, 0.0608, 0.9375, 0.0608, 0.9375, 0.0608, 0.9375, 0.0608, 0.9375, 0.0608, 0.9375, 0.0608, 0.9375, 0.0608, 0.9375, 0.0608, 0.9375, 0.0608, 0.9375, 0.0608, 0.9375, 0.0608, 0.9375, 0.0608, 0.9375, 0.0608, 0.9375, 0.0608, 0.9375, 0.0608, 0.9375, 0.0608, 0.9375, 0.0608, 0.9375, 0.0608, 0.9375, 0.0608, 0.9375, 0.0608, 0.9375, 0.0608, 0.9375, 0.0608, 0.9375, 0.0608, 0.9375, 0.0608, 0.9375, 0.0608, 0.9375, 0.0608, 0.9375, 0.0608, 0.9375, 0.0608, 0.9375, 0.0608, 0.9375, 0.0608, 0.9375, 0.0608, 0.9375, 0.0608, 0.9375, 0.0608, 0.9375, 0.0608, 0.9375, 0.0608, 0.9375, 0.0608, 0.9375, 0.0608, 0.9375, 0.0608, 0.9375, 0.0608, 0.9375, 0.0608, 0.9375, 0.0608, 0.9375, 0.0608, 0.9375, 0.0608, 0.9375, 0.0608, 0.9375, 0.0608, 0.9375, 0.0608, 0.9375, 0.0608, 0.9375, 0.0608, 0.9375, 0.0608, 0.9375, 0.0608, 0.9375, 0.0608, 0.9375, 0.0608, 0.9375, 0.0608, 0.9375, 0.0608, 0.9375, 0.0608, 0.9375, 0.0608, 0.9375, 0.0608, 0.9375, 0.0608, 0.9375, 0.0608, 0.9375, 0.0608, 0.9375, 0.0608, 0.9375, 0.0608, 0.9375, 0.0608, 0.9375, 0.0608, 0.9375, 0.0608, 0.9375, 0.0608, 0.9375, 0.0608, 0.9375, 0.0608, 0.9375, 0.0608, 0.9375, 0.0608, 0.9375, 0.0608, 0.9375, 0.0608, 0.9375, 0.0608, 0.9375, 0.0608, 0.9375, 0.0608, 0.9375, 0.0608, 0.9375, 0.0608, 0.9375, 0.0608, 0.9375, 0.0608, 0.9375, 0.0608, 0.9375, 0.0608, 0.9375, 0.0608, 0.9375, 0.0608, 0.9375, 0.0608, 0.9375, 0.0608, 0.9375, 0.0608, 0.9375, 0.0608, 0.9375, 0.0608, 0.9375, 0.0608, 0.9375, 0.0608, 0.9375, 0.0608, 0.9375, 0.0608, 0.9375, 0.0608, 0.9375, 0.0608, 0.9375, 0.0608, 0.9375, 0.0608, 0.9375, 0.0608, 0.9375, 0.0608, 0.9375, 0.0608, 0.9375, 0.0608, 0.9375, 0.0608, 0.9375, 0.0608, 0.9375, 0.0608, 0.9375, 0.0608, 0.9375, 0.0608, 0.9375, 0.0608, 0.9375, 0.0608, 0.9375, 0.0608, 0.9375, 0.0608, 0.9375, 0.0608, 0.9375, 0.0608, 0.9375, 0.0608, 0.9375, 0.0608, 0.9375, 0.0608, 0.9375, 0.0608, 0.9375, 0.0608, 0.9375, 0.0608, 0.9375, 0.0608, 0.9375, 0.0608, 0.9375, 0.0608, 0.9375, 0.0608, 0.9375, 0.0608, 0.9375, 0.0608, 0.9375, 0.0608, 0.9375, 0.0608, 0.9375, 0.0608, 0.9375, 0.0608, 0.9375, 0.0608, 0.9375, 0.0608, 0.9375, 0.0608, 0.9375, 0.0608, 0.9375, 0.0608, 0.9375, 0.0608, 0.9375, 0.0608, 0.9375, 0.0608, 0.9375, 0.0608, 0.9375, 0.0608, 0.9375, 0.0608, 0.9375, 0.0608, 0.9375, 0.0608, 0.9375, 0.0608, 0.9375, 0.0608, 0.9375, 0.0608, 0.9375, 0.0608, 0.9375, 0.0608, 0.9375, 0.0608, 0.9375, 0.0608, 0.9375, 0.0608, 0.9375, 0.0608, 0.9375, 0.0608, 0.9375, 0.0608, 0.9375, 0.0608, 0.9375, 0.0608, 0.9375, 0.0608, 0.9375, 0.0608, 0.9375, 0.0608, 0.9375, 0.0608, 0.9375, 0.0608, 0.9375, 0.0608, 0.9375, 0.0608, 0.9375, 0.0608, 0.9375, 0.0608, 0.9375, 0.0608, 0.9375, 0.0608, 0.9375, 0.0608, 0.9375, 0.0608, 0.9375, 0.0608, 0.9375, 0.0608, 0.9375, 0.0608, 0.9375, 0.0608, 0.9375, 0.0608, 0.9375, 0.0608, 0.9375, 0.0608, 0.9375, 0.0608, 0.9375, 0.0608, 0.9375, 0.0608, 0.9375, 0.0608, 0.9375, 0.0608, 0.9375, 0.0608, 0.9375, 0.0608, 0.9375, 0.0608, 0.9375, 0.0608, 0.9375, 0.0608, 0.9375, 0.0608, 0.9375, 0.0608, 0.9375, 0.0608, 0.9375, 0.0608, 0.9375, 0.0608, 0.9375, 0.0608, 0.9375, 0.0608, 0.9375, 0.0608, 0.9375, 0.0608, 0.9375, 0.0608, 0.9375, 0.0608, 0.9375, 0.0608, 0.9375, 0.0608, 0.9375, 0.0608, 0.9375, 0.0608, 0.9375, 0.0608, 0.9375, 0.0608, 0.9375, 0.0608, 0.9375, 0.0608, 0.9375, 0.0608, 0.9375, 0.0608, 0.9375, 0.0608, 0.9375, 0.0608, 0.9375, 0.0608, 0.9375, 0.0608, 0.9375, 0.0608, 0.9375, 0.0608, 0.9375, 0.0608, 0.9375, 0.0608, 0.9375, 0.0608, 0.9375, 0.0608, 0.9375, 0.0608, 0.9375, 0.0608, 0.9375, 0.0608, 0.9375, 0.0608, 0.9375, 0.0608, 0.9375, 0.0608, 0.9375, 0.0608, 0.9375, 0.0608, 0.9375, 0.0608, 0.9375, 0.0608, 0.9375, 0.0608, 0.9375, 0.0608, 0.9375, 0.0608, 0.9375, 0.0608, 0.9375, 0.0608, 0.9375, 0.0608, 0.9375, 0.0608, 0.9375, 0.0608, 0.9375, 0.0608, 0.9375, 0.0608, 0.9375, 0.0608, 0.9375, 0.0608, 0.9375, 0.0608, 0.9375, 0.0608, 0.9375, 0.0608, 0.9375, 0.0608, 0.9375, 0.0608, 0.9375, 0.0608, 0.9375, 0.0608, 0.9375, 0.0608, 0.9375, 0.0608, 0.9375, 0.0608, 0.9375, 0.0608, 0.9375, 0.0608, 0.9375, 0.0608, 0.9375, 0.0608, 0.9375, 0.0608, 0.9375, 0.0608, 0.9375, 0.0608, 0.9375, 0.0608, 0.9375, 0.0608, 0.9375, 0.0608, 0.9375, 0.0608, 0.9375, 0.0608, 0.9375, 0.0608, 0.9375, 0.0608, 0.9375, 0.0608, 0.9375, 0.0608, 0.9375, 0.0608, 0.9375, 0.0608, 0.9375, 0.0608, 0.9375, 0.0608, 0.9375, 0.0608, 0.9375, 0.0608, 0.9375, 0.0608, 0.9375, 0.0608, 0.9375, 0.0608, 0.9375, 0.0608, 0.9375, 0.0608, 0.9375, 0.0608, 0.9375, 0.0608, 0.9375, 0.0608, 0.9375, 0.0608, 0.9375, 0.0608, 0.9375, 0.0608, 0.9375, 0.0608, 0.9375, 0.0608, 0.9375, 0.0608, 0.9375, 0.0608, 0.9375, 0.0608, 0.9375, 0.0608, 0.9375, 0.0608, 0.9375, 0.0608, 0.9375, 0.0608, 0.9375, 0.0608, 0.9375, 0.0608, 0.9375, 0.0608, 0.9375, 0.0608, 0.9375, 0.0608, 0.9375, 0.0608, 0.9375, 0.0608, 0.9375, 0.0608, 0.9375, 0.0608, 0.9375, 0.0608, 0.9375, 0.0608, 0.9375, 0.0608, 0.9375, 0.0608, 0.9375, 0.0608, 0.9375, 0.0608, 0.9375, 0.0608, 0.9375, 0.0608, 0.9375, 0.0608, 0.9375, 0.0608, 0.9375, 0.0608, 0.9375, 0.0608, 0.9375, 0.0608, 0.9375, 0.0608, 0.9375, 0.0608, 0.9375, 0.0608, 0.9375, 0.0608, 0.9375, 0.0608, 0.9375, 0.0608, 0.9375, 0.0608, 0.9375, 0.0608, 0.9375, 0.0608, 0.9375, 0.0608, 0.9375, 0.0608, 0.9375, 0.0608, 0.9375, 0.0608, 0.9375, 0.0608, 0.9375, 0.0608, 0.9375, 0.0608, 0.9375, 0.0608, 0.9375, 0.0608, 0.9375, 0.0608, 0.9375, 0.0608, 0.9375, 0.0608, 0.9375, 0.0608, 0.9375, 0.0608, 0.9375, 0.0608, 0.9375, 0.0608, 0.9375, 0.0608, 0.9375, 0.0608, 0.9375, 0.0608, 0.9375, 0.0608, 0.9375, 0.0608, 0.9375, 0.0608, 0.9375, 0.0608, 0.9375, 0.0608, 0.9375, 0.0608, 0.9375, 0.0608, 0.9375, 0.0608, 0.9375, 0.0608, 0.9375, 0.0608, 0.9375, 0.0608, 0.9375, 0.0608, 0.9375, 0.0608, 0.9375, 0.0608, 0.9375, 0.0608, 0.9375, 0.0608, 0.9375, 0.0608, 0.9375, 0.0608, 0.9375, 0.0608, 0.9375, 0.0608, 0.9375, 0.0608, 0.9375, 0.0608, 0.9375, 0.0608, 0.9375, 0.0608, 0.9375, 0.0608, 0.9375, 0.0608, 0.9375, 0.0608, 0.9375, 0.0608, 0.9375, 0.0608, 0.9375, 0.0608, 0.9375, 0.0608, 0.9375, 0.0608, 0.9375, 0.0608, 0.9375, 0.0608, 0.9375, 0.0608, 0.9375, 0.0608, 0.9375, 0.0608, 0.9375, 0.0608, 0.9375, 0.0608, 0.9375, 0.0608, 0.9375, 0.0608, 0.9375, 0.0608, 0.9375, 0.0608, 0.9375, 0.0608, 0.9375, 0.0608, 0.9375, 0.0608, 0.9375, 0.0608, 0.9375, 0.0608, 0.9375, 0.0608, 0.9375, 0.0608, 0.9375, 0.0608, 0.9375, 0.0608, 0.9375, 0.0608, 0.9375, 0.0608, 0.9375, 0.0608, 0.9375, 0.0608, 0.9375, 0.0608, 0.9375, 0.0608, 0.9375, 0.0608, 0.9375, 0.0608, 0.9375, 0.0608, 0.9375, 0.0608, 0.9375, 0.0608, 0.9375, 0.0608, 0.9375, 0.0608, 0.9375, 0.0608, 0.9375, 0.0608, 0.9375, 0.0608, 0.9375, 0.0608, 0.9375, 0.0608, 0.9375, 0.0608, 0.9375, 0.0608, 0.9375, 0.0608, 0.9375, 0.0608, 0.9375, 0.0608, 0.9375, 0.0608, 0.9375, 0.0608, 0.9375, 0.0608, 0.9375, 0.0608, 0.9375, 0.0608, 0.9375, 0.0608, 0.9375, 0.0608, 0.9375, 0.0608, 0.9375, 0.0608, 0.9375, 0.0608, 0.9375, 0.0608, 0.9375])
me_cube_001.materials.append(mat_material)
me_cube_001.use_remesh_preserve_volume = False
me_cube_001.use_remesh_preserve_attributes = False
me_cube_001.use_mirror_vertex_groups = False
me_cube_001.update()
me_plane_001 = bpy.data.meshes.new('Plane.001')
me_plane_001.from_pydata([(-0.009161, 0.1133, -0.4171), (-0.009161, 0.1133, 0.1805), (0.01116, 0.1113, -0.2966), (0.01116, 0.1113, 0.1692), (0.03069, 0.1054, -0.1612), (0.03069, 0.1054, 0.162), (0.0487, 0.09575, 0.0144), (0.0487, 0.09575, 0.1563), (0.06448, 0.0828, 0.1476), (0.06448, 0.0828, 0.1472), (0.07743, 0.06702, 0.1323), (0.08705, 0.04901, 0.1144), (0.09298, 0.02948, 0.09953), (0.09498, 0.009161, 0.09195), (0.09298, -0.01116, 0.08656), (0.08705, -0.03069, 0.08305), (0.07743, -0.0487, 0.08149), (0.06448, -0.06448, 0.08196), (0.0487, -0.07743, 0.08455), (0.03069, -0.08705, 0.08937), (0.01116, -0.09298, 0.09651), (-0.009161, -0.09498, 0.106), (-0.02948, -0.09298, 0.1181), (-0.04901, -0.08705, 0.1368), (-0.06702, -0.07743, 0.1584), (-0.0828, -0.06448, 0.1652), (-0.0828, -0.06448, 0.1771), (-0.09575, -0.0487, 0.02031), (-0.09575, -0.0487, 0.1903), (-0.1054, -0.03069, -0.14), (-0.1054, -0.03069, 0.1986), (-0.1113, -0.01116, -0.2828), (-0.1113, -0.01116, 0.2053), (-0.1133, 0.009161, -0.4026), (-0.1133, 0.009161, 0.2121), (-0.1113, 0.02948, -0.5046), (-0.1113, 0.02948, 0.2155), (-0.1054, 0.04901, -0.5755), (-0.1054, 0.04901, 0.2159), (-0.09575, 0.06702, -0.6192), (-0.09575, 0.06702, 0.2142), (-0.0828, 0.0828, -0.6426), (-0.0828, 0.0828, 0.2107), (-0.06702, 0.09575, -0.625), (-0.06702, 0.09575, 0.2057), (-0.04901, 0.1054, -0.5818), (-0.04901, 0.1054, 0.199), (-0.02948, 0.1113, -0.5109), (-0.02948, 0.1113, 0.1906)], [(10, 9), (11, 10), (12, 11), (13, 12), (14, 13), (15, 14), (16, 15), (17, 16), (18, 17), (19, 18), (20, 19), (21, 20), (22, 21), (23, 22), (24, 23), (26, 24)], [(0, 2, 3, 1), (2, 4, 5, 3), (4, 6, 7, 5), (6, 8, 9, 7), (25, 27, 28, 26), (27, 29, 30, 28), (29, 31, 32, 30), (31, 33, 34, 32), (33, 35, 36, 34), (35, 37, 38, 36), (37, 39, 40, 38), (39, 41, 42, 40), (41, 43, 44, 42), (43, 45, 46, 44), (45, 47, 48, 46), (47, 0, 1, 48)])
_uv = me_plane_001.uv_layers.new(name='UVMap')
_uv.uv.foreach_set('vector', [0.5161, 0.4811, 0.5192, 0.4811, 0.5192, 0.3861, 0.5161, 0.3861, 0.5192, 0.4811, 0.5222, 0.4811, 0.5222, 0.3861, 0.5192, 0.3861, 0.5222, 0.4811, 0.5252, 0.4811, 0.5252, 0.3861, 0.5222, 0.3861, 0.5252, 0.4811, 0.5282, 0.4811, 0.5282, 0.3861, 0.5252, 0.3861, 0.5765, 0.4811, 0.5795, 0.4811, 0.5795, 0.3861, 0.5765, 0.3861, 0.5795, 0.4811, 0.5826, 0.4811, 0.5826, 0.3861, 0.5795, 0.3861, 0.5826, 0.4811, 0.5856, 0.4811, 0.5856, 0.3861, 0.5826, 0.3861, 0.5856, 0.4811, 0.5886, 0.4811, 0.5886, 0.3861, 0.5856, 0.3861, 0.5886, 0.4811, 0.5916, 0.4811, 0.5916, 0.3861, 0.5886, 0.3861, 0.5916, 0.4811, 0.5946, 0.4811, 0.5946, 0.3861, 0.5916, 0.3861, 0.5946, 0.4811, 0.5977, 0.4811, 0.5977, 0.3861, 0.5946, 0.3861, 0.5977, 0.4811, 0.6007, 0.4811, 0.6007, 0.3861, 0.5977, 0.3861, 0.6007, 0.4811, 0.6037, 0.4811, 0.6037, 0.3861, 0.6007, 0.3861, 0.6037, 0.4811, 0.6067, 0.4811, 0.6067, 0.3861, 0.6037, 0.3861, 0.6067, 0.4811, 0.6097, 0.4811, 0.6097, 0.3861, 0.6067, 0.3861, 0.6097, 0.4811, 0.6128, 0.4811, 0.6128, 0.3861, 0.6097, 0.3861])
me_plane_001.materials.append(mat_material)
me_plane_001.use_remesh_fix_poles = True
me_plane_001.use_remesh_preserve_attributes = False
me_plane_001.use_mirror_vertex_groups = False
me_plane_001.update()

# ---- objects
ob_base = bpy.data.objects.new('Base', me_cube)
ob_camera = bpy.data.objects.new('Camera', cam_camera)
ob_sun = bpy.data.objects.new('Sun', light_sun)
ob_drill = bpy.data.objects.new('Drill', me_cube_001)
ob_plane_001 = bpy.data.objects.new('Plane.001', me_plane_001)

# ---- transforms, parenting, visibility, modifiers, constraints
ob_base.location = (0.0, 0.0, 0.0)
ob_base.rotation_euler = (0.0, -0.0, 5.579)
ob_base.scale = (2.32, 2.32, 2.32)
ob_base.lock_rotations_4d = False
ob_base.empty_display_type = 'ARROWS'
ob_base.lineart.crease_threshold = 0.0
ob_camera.location = (7.353, -7.353, 6.003)
ob_camera.rotation_euler = (1.047, 0.0, 0.7854)
ob_camera.lineart.crease_threshold = 0.0
ob_sun.location = (7.478, -1.443, 8.332)
ob_sun.rotation_euler = (0.0, 0.5304, -0.9616)
ob_sun.lineart.crease_threshold = 0.0
ob_drill.location = (0.0, 0.0, 0.0)
ob_drill.rotation_euler = (0.0, -0.0, 4.951)
ob_drill.scale = (2.32, 2.32, 2.32)
ob_drill.lock_rotations_4d = False
ob_drill.empty_display_type = 'ARROWS'
ob_drill.hide_render = True
ob_drill.lineart.crease_threshold = 0.0
ob_plane_001.location = (0.0, 0.0, -0.141)
ob_plane_001.scale = (6.0, 6.0, 1.0)
ob_plane_001.hide_render = True
ob_plane_001.lineart.crease_threshold = 0.0

# ---- collection membership
col_collection.objects.link(ob_base)
col_collection.objects.link(ob_camera)
col_collection.objects.link(ob_sun)
col_collection.objects.link(ob_drill)
col_collection.objects.link(ob_plane_001)

# ---- scene / render settings (as saved in the file)
scene.camera = ob_camera
scene.frame_start = 1; scene.frame_end = 29; scene.frame_set(3)
scene.render.engine = 'BLENDER_EEVEE_NEXT'
scene.render.resolution_x = 300
scene.render.resolution_y = 300
scene.render.filter_size = 1.0
scene.render.film_transparent = True
scene.cycles.use_denoising = False
scene.cycles.samples = 128
scene.cycles.sampling_pattern = 'TABULATED_SOBOL'
scene.cycles.use_adaptive_sampling = False
scene.cycles.use_light_tree = False
scene.view_settings.view_transform = 'Filmic'
bpy.context.view_layer.update()
